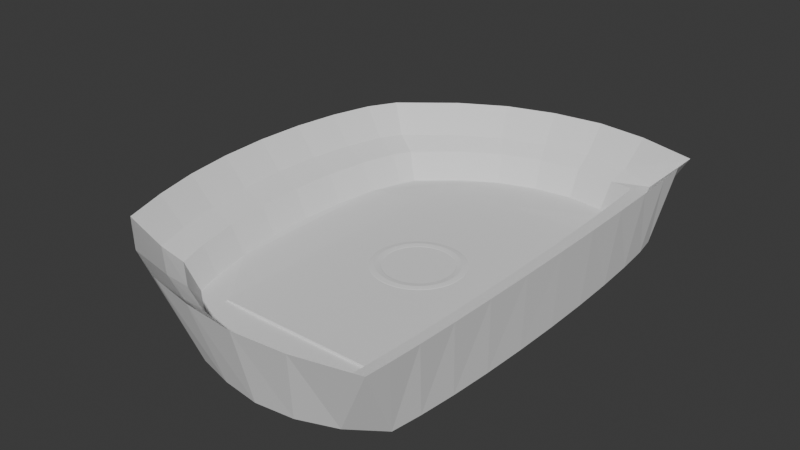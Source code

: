# Source: bombonera.blend  (saved by Blender 4.4.32; exported with 4.5.12 LTS)
import bpy
from mathutils import Matrix  # noqa: F401  (used for matrix-valued properties, if any)

bpy.ops.wm.read_factory_settings(use_empty=True)
scene = bpy.context.scene
scene.name = 'Scene'

# ---- collections
col_collection = bpy.data.collections.new('Collection'); scene.collection.children.link(col_collection)

# ---- world
world_world = bpy.data.worlds.new('World'); scene.world = world_world
world_world.use_nodes = True; world_world.node_tree.nodes.clear()
_N = world_world.node_tree.nodes; _L = world_world.node_tree.links
n0 = _N.new('ShaderNodeOutputWorld'); n0.name = 'World Output'; n0.location = (300, 300)
n1 = _N.new('ShaderNodeBackground'); n1.name = 'Background'; n1.location = (10, 300)
n1.inputs[0].default_value = (0.05088, 0.05088, 0.05088, 1.0)
_L.new(n1.outputs[0], n0.inputs[0])
n0.is_active_output = True
world_world.color = (0.05088, 0.05088, 0.05088)
world_world.sun_shadow_jitter_overblur = 0.0

# ---- meshes
me_cilindro = bpy.data.meshes.new('Cilindro')
me_cilindro.from_pydata([(0.0, 6.091, -1.0), (-0.0643, 5.504, -0.8501), (0.9395, 5.948, -1.0), (0.9232, 5.38, -0.8481), (1.843, 5.525, -1.0), (1.413, 5.192, -0.8426), (2.62, 4.837, -1.0), (1.429, 5.11, -0.8416), (2.725, 4.24, -1.0), (1.558, 4.4, -0.8416), (2.812, 3.331, -1.0), (1.664, 3.484, -0.8415), (2.876, 2.295, -1.0), (1.745, 2.408, -0.8415), (2.915, 1.17, -1.0), (1.795, 1.23, -0.8415), (2.928, -8.036e-08, -1.0), (1.812, -8.196e-08, -0.8415), (2.915, -1.17, -1.0), (1.795, -1.23, -0.8415), (2.876, -2.295, -1.0), (1.745, -2.408, -0.8415), (2.812, -3.331, -1.0), (1.664, -3.484, -0.8415), (2.725, -4.24, -1.0), (1.558, -4.324, -0.8416), (2.62, -4.986, -1.0), (1.432, -5.21, -0.8417), (1.843, -5.54, -1.0), (1.456, -5.038, -0.843), (0.9395, -5.881, -1.0), (0.9696, -5.189, -0.8485), (9.89e-09, -5.996, -1.0), (-0.0643, -5.293, -0.8501), (-0.9395, -5.881, -1.0), (-1.142, -5.184, -0.8514), (-1.843, -5.648, -1.0), (-2.174, -4.958, -0.8526), (-2.675, -5.21, -1.0), (-3.068, -4.564, -0.8542), (-4.354, -4.356, -0.902), (-3.885, -3.963, -0.8621), (-4.573, -3.331, -0.9328), (-4.053, -3.323, -0.8092), (-4.735, -2.295, -0.9557), (-4.249, -2.294, -0.7694), (-4.835, -1.17, -0.9698), (-4.371, -1.174, -0.7449), (-4.869, -8.036e-08, -0.9746), (-4.412, -7.823e-08, -0.7366), (-4.835, 1.17, -0.9698), (-4.371, 1.174, -0.7449), (-4.735, 2.295, -0.9557), (-4.249, 2.294, -0.7694), (-4.573, 3.331, -0.9328), (-4.063, 3.272, -0.8091), (-4.354, 3.997, -0.902), (-3.913, 3.701, -0.8619), (-2.675, 4.991, -1.0), (-2.977, 4.506, -0.8549), (-1.843, 5.594, -1.0), (-2.062, 5.056, -0.8535), (-0.9395, 5.948, -1.0), (-1.079, 5.377, -0.8518), (1.34, 6.55, 0.896), (-1.192e-07, 6.705, 0.896), (2.882, 6.092, 0.896), (2.926, 5.348, 0.896), (2.967, 4.59, 0.896), (3.002, 3.607, 0.896), (3.027, 2.484, 0.896), (3.043, 1.266, 0.896), (3.048, -8.172e-08, 0.896), (3.043, -1.266, 0.896), (3.027, -2.484, 0.896), (3.002, -3.607, 0.896), (2.967, -4.59, 0.896), (2.926, -5.398, 0.896), (2.882, -5.998, 0.896), (1.34, -6.367, 0.896), (-1.192e-07, -6.492, 0.896), (-1.34, -6.367, 0.896), (-2.629, -6.106, 0.896), (-3.816, -5.622, 0.896), (-5.163, -4.707, 0.8915), (-5.475, -3.607, 0.9453), (-5.707, -2.484, 0.9852), (-5.849, -1.266, 1.01), (-5.897, -8.183e-08, 1.018), (-5.849, 1.266, 1.01), (-5.707, 2.484, 0.9852), (-5.475, 3.607, 0.9453), (-5.163, 4.431, 0.8915), (-3.816, 5.501, 0.896), (-2.629, 6.161, 0.896), (-1.34, 6.55, 0.896), (1.207, 5.978, 0.1776), (-1.17e-07, 6.117, 0.1767), (2.104, 5.652, 0.05699), (2.229, 5.232, 0.05708), (2.436, 4.497, 0.05709), (2.606, 3.547, 0.05709), (2.734, 2.447, 0.05709), (2.813, 1.249, 0.05709), (2.839, -8.196e-08, 0.0571), (2.813, -1.249, 0.05709), (2.734, -2.447, 0.05709), (2.606, -3.547, 0.05709), (2.436, -4.501, 0.05709), (2.232, -5.271, 0.05708), (2.137, -5.528, 0.05695), (1.232, -5.79, 0.1774), (-1.17e-07, -5.905, 0.1767), (-1.255, -5.788, 0.1761), (-2.459, -5.544, 0.1755), (-3.539, -5.104, 0.1747), (-4.659, -4.343, 0.1686), (-4.907, -3.468, 0.2219), (-5.129, -2.391, 0.2618), (-5.267, -1.221, 0.2864), (-5.313, -8.183e-08, 0.2947), (-5.267, 1.221, 0.2864), (-5.129, 2.391, 0.2618), (-4.912, 3.443, 0.2219), (-4.674, 4.074, 0.1687), (-3.49, 5.014, 0.1744), (-2.4, 5.62, 0.175), (-1.221, 5.976, 0.1758), (-0.05094, 5.803, -0.1323), (1.015, 5.672, -0.1308), (1.731, 5.417, -0.002593), (1.75, 5.169, -0.002448), (1.804, 4.448, -0.002438), (1.848, 3.515, -0.00243), (1.882, 2.427, -0.002426), (1.902, 1.239, -0.002424), (1.909, -8.196e-08, -0.002423), (1.902, -1.239, -0.002424), (1.882, -2.427, -0.002426), (1.848, -3.515, -0.00243), (1.804, -4.379, -0.002438), (1.752, -5.289, -0.002453), (1.744, -5.277, -0.002644), (1.051, -5.483, -0.1311), (-0.05094, -5.592, -0.1323), (-1.186, -5.479, -0.1333), (-2.274, -5.245, -0.1342), (-3.233, -4.828, -0.1354), (-4.172, -4.149, -0.1424), (-4.373, -3.393, -0.08931), (-4.576, -2.341, -0.04944), (-4.702, -1.197, -0.02488), (-4.745, -8.009e-08, -0.01659), (-4.702, 1.197, -0.02488), (-4.576, 2.341, -0.04943), (-4.38, 3.356, -0.08925), (-4.193, 3.883, -0.1422), (-3.164, 4.754, -0.1359), (-2.189, 5.331, -0.1348), (-1.138, 5.67, -0.1336)], [], [(0, 65, 64, 2), (2, 64, 66, 4), (4, 66, 67, 6), (6, 68, 8), (8, 69, 10), (10, 70, 12), (12, 71, 14), (14, 72, 16), (72, 18, 16), (73, 20, 18), (74, 22, 20), (75, 24, 22), (76, 26, 24), (26, 77, 78, 28), (28, 78, 79, 30), (30, 79, 80, 32), (32, 80, 81, 34), (34, 81, 82, 36), (36, 82, 83, 38), (38, 83, 84, 40), (40, 84, 85, 42), (42, 85, 86, 44), (44, 86, 87, 46), (46, 87, 88, 48), (48, 88, 89, 50), (50, 89, 90, 52), (52, 90, 91, 54), (54, 91, 92, 56), (56, 92, 93, 58), (58, 93, 94, 60), (3, 1, 63, 61, 59, 57, 55, 53, 51, 49, 47, 45, 43, 41, 39, 37, 35, 33, 31, 29, 27, 25, 23, 21, 19, 17, 15, 13, 11, 9, 7, 5), (60, 94, 95, 62), (62, 95, 65, 0), (0, 2, 4, 6, 8, 10, 12, 14, 16, 18, 20, 22, 24, 26, 28, 30, 32, 34, 36, 38, 40, 42, 44, 46, 48, 50, 52, 54, 56, 58, 60, 62), (6, 67, 68), (8, 68, 69), (10, 69, 70), (12, 70, 71), (14, 71, 72), (72, 73, 18), (73, 74, 20), (74, 75, 22), (75, 76, 24), (76, 77, 26), (97, 96, 64, 65), (96, 98, 66, 64), (98, 99, 67, 66), (99, 100, 68, 67), (100, 101, 69, 68), (101, 102, 70, 69), (102, 103, 71, 70), (103, 104, 72, 71), (104, 105, 73, 72), (105, 106, 74, 73), (106, 107, 75, 74), (107, 108, 76, 75), (108, 109, 77, 76), (109, 110, 78, 77), (110, 111, 79, 78), (111, 112, 80, 79), (112, 113, 81, 80), (113, 114, 82, 81), (114, 115, 83, 82), (115, 116, 84, 83), (116, 117, 85, 84), (117, 118, 86, 85), (118, 119, 87, 86), (119, 120, 88, 87), (120, 121, 89, 88), (121, 122, 90, 89), (122, 123, 91, 90), (123, 124, 92, 91), (124, 125, 93, 92), (125, 126, 94, 93), (126, 127, 95, 94), (127, 97, 65, 95), (128, 129, 96, 97), (129, 130, 98, 96), (130, 131, 99, 98), (131, 132, 100, 99), (132, 133, 101, 100), (133, 134, 102, 101), (134, 135, 103, 102), (135, 136, 104, 103), (136, 137, 105, 104), (137, 138, 106, 105), (138, 139, 107, 106), (139, 140, 108, 107), (140, 141, 109, 108), (141, 142, 110, 109), (142, 143, 111, 110), (143, 144, 112, 111), (144, 145, 113, 112), (145, 146, 114, 113), (146, 147, 115, 114), (147, 148, 116, 115), (148, 149, 117, 116), (149, 150, 118, 117), (150, 151, 119, 118), (151, 152, 120, 119), (152, 153, 121, 120), (153, 154, 122, 121), (154, 155, 123, 122), (155, 156, 124, 123), (156, 157, 125, 124), (157, 158, 126, 125), (158, 159, 127, 126), (159, 128, 97, 127), (63, 1, 128, 159), (61, 63, 159, 158), (59, 61, 158, 157), (57, 59, 157, 156), (55, 57, 156, 155), (53, 55, 155, 154), (51, 53, 154, 153), (49, 51, 153, 152), (47, 49, 152, 151), (45, 47, 151, 150), (43, 45, 150, 149), (41, 43, 149, 148), (39, 41, 148, 147), (37, 39, 147, 146), (35, 37, 146, 145), (33, 35, 145, 144), (31, 33, 144, 143), (29, 31, 143, 142), (27, 29, 142, 141), (25, 27, 141, 140), (23, 25, 140, 139), (21, 23, 139, 138), (19, 21, 138, 137), (17, 19, 137, 136), (15, 17, 136, 135), (13, 15, 135, 134), (11, 13, 134, 133), (9, 11, 133, 132), (7, 9, 132, 131), (5, 7, 131, 130), (3, 5, 130, 129), (1, 3, 129, 128)])
_uv = me_cilindro.uv_layers.new(name='MapaUV')
_uv.uv.foreach_set('vector', [1.0, 0.5, 1.0, 1.0, 0.9688, 1.0, 0.9688, 0.5, 0.9688, 0.5, 0.9688, 1.0, 0.9375, 1.0, 0.9375, 0.5, 0.9375, 0.5, 0.9375, 1.0, 0.9062, 1.0, 0.9062, 0.5, 0.9062, 0.5, 0.875, 1.0, 0.875, 0.5, 0.875, 0.5, 0.8438, 1.0, 0.8438, 0.5, 0.8438, 0.5, 0.8125, 1.0, 0.8125, 0.5, 0.8125, 0.5, 0.7812, 1.0, 0.7812, 0.5, 0.7812, 0.5, 0.75, 1.0, 0.75, 0.5, 0.75, 1.0, 0.7188, 0.5, 0.75, 0.5, 0.7188, 1.0, 0.6875, 0.5, 0.7188, 0.5, 0.6875, 1.0, 0.6562, 0.5, 0.6875, 0.5, 0.6562, 1.0, 0.625, 0.5, 0.6562, 0.5, 0.625, 1.0, 0.5938, 0.5, 0.625, 0.5, 0.5938, 0.5, 0.5938, 1.0, 0.5625, 1.0, 0.5625, 0.5, 0.5625, 0.5, 0.5625, 1.0, 0.5312, 1.0, 0.5312, 0.5, 0.5312, 0.5, 0.5312, 1.0, 0.5, 1.0, 0.5, 0.5, 0.5, 0.5, 0.5, 1.0, 0.4688, 1.0, 0.4688, 0.5, 0.4688, 0.5, 0.4688, 1.0, 0.4375, 1.0, 0.4375, 0.5, 0.4375, 0.5, 0.4375, 1.0, 0.4062, 1.0, 0.4062, 0.5, 0.4062, 0.5, 0.4062, 1.0, 0.375, 1.0, 0.375, 0.5, 0.375, 0.5, 0.375, 1.0, 0.3438, 1.0, 0.3438, 0.5, 0.3438, 0.5, 0.3438, 1.0, 0.3125, 1.0, 0.3125, 0.5, 0.3125, 0.5, 0.3125, 1.0, 0.2812, 1.0, 0.2812, 0.5, 0.2812, 0.5, 0.2812, 1.0, 0.25, 1.0, 0.25, 0.5, 0.25, 0.5, 0.25, 1.0, 0.2188, 1.0, 0.2188, 0.5, 0.2188, 0.5, 0.2188, 1.0, 0.1875, 1.0, 0.1875, 0.5, 0.1875, 0.5, 0.1875, 1.0, 0.1562, 1.0, 0.1562, 0.5, 0.1562, 0.5, 0.1562, 1.0, 0.125, 1.0, 0.125, 0.5, 0.125, 0.5, 0.125, 1.0, 0.09375, 1.0, 0.09375, 0.5, 0.09375, 0.5, 0.09375, 1.0, 0.0625, 1.0, 0.0625, 0.5, 0.3019, 0.4449, 0.2597, 0.4483, 0.2194, 0.4438, 0.1811, 0.4328, 0.1461, 0.4145, 0.1086, 0.3877, 0.09953, 0.3716, 0.08404, 0.3349, 0.07301, 0.2934, 0.06916, 0.25, 0.07295, 0.2068, 0.08381, 0.1658, 0.0997, 0.1289, 0.1105, 0.1065, 0.1425, 0.08542, 0.1768, 0.06964, 0.2175, 0.05942, 0.2608, 0.05461, 0.3058, 0.05826, 0.3316, 0.0638, 0.328, 0.06009, 0.3525, 0.08712, 0.378, 0.1212, 0.3985, 0.161, 0.4115, 0.2045, 0.4159, 0.2498, 0.4116, 0.2951, 0.3988, 0.3385, 0.3785, 0.3779, 0.3536, 0.4113, 0.3297, 0.4364, 0.3271, 0.4392, 0.0625, 0.5, 0.0625, 1.0, 0.03125, 1.0, 0.03125, 0.5, 0.03125, 0.5, 0.03125, 1.0, 0.0, 1.0, 0.0, 0.5, 0.75, 0.49, 0.7968, 0.4854, 0.8418, 0.4717, 0.8833, 0.4496, 0.9197, 0.4197, 0.9496, 0.3833, 0.9717, 0.3418, 0.9854, 0.2968, 0.99, 0.25, 0.9854, 0.2032, 0.9717, 0.1582, 0.9496, 0.1167, 0.9197, 0.08029, 0.8833, 0.05045, 0.8418, 0.02827, 0.7968, 0.01461, 0.75, 0.01, 0.7032, 0.01461, 0.6582, 0.02827, 0.6167, 0.05045, 0.5803, 0.08029, 0.5504, 0.1167, 0.5283, 0.1582, 0.5146, 0.2032, 0.51, 0.25, 0.5146, 0.2968, 0.5283, 0.3418, 0.5504, 0.3833, 0.5803, 0.4197, 0.6167, 0.4496, 0.6582, 0.4717, 0.7032, 0.4854, 0.9062, 0.5, 0.9062, 1.0, 0.875, 1.0, 0.875, 0.5, 0.875, 1.0, 0.8438, 1.0, 0.8438, 0.5, 0.8438, 1.0, 0.8125, 1.0, 0.8125, 0.5, 0.8125, 1.0, 0.7812, 1.0, 0.7812, 0.5, 0.7812, 1.0, 0.75, 1.0, 0.75, 1.0, 0.7188, 1.0, 0.7188, 0.5, 0.7188, 1.0, 0.6875, 1.0, 0.6875, 0.5, 0.6875, 1.0, 0.6562, 1.0, 0.6562, 0.5, 0.6562, 1.0, 0.625, 1.0, 0.625, 0.5, 0.625, 1.0, 0.5938, 1.0, 0.5938, 0.5, 0.2545, 0.4697, 0.2986, 0.4657, 0.2968, 0.4854, 0.25, 0.49, 0.2986, 0.4657, 0.338, 0.4563, 0.3418, 0.4717, 0.2968, 0.4854, 0.338, 0.4563, 0.3554, 0.4422, 0.3833, 0.4496, 0.3418, 0.4717, 0.3554, 0.4422, 0.3856, 0.4157, 0.4197, 0.4197, 0.3833, 0.4496, 0.3856, 0.4157, 0.4139, 0.3807, 0.4496, 0.3833, 0.4197, 0.4197, 0.4139, 0.3807, 0.4354, 0.3402, 0.4717, 0.3418, 0.4496, 0.3833, 0.4354, 0.3402, 0.4488, 0.296, 0.4854, 0.2968, 0.4717, 0.3418, 0.4488, 0.296, 0.4533, 0.2499, 0.49, 0.25, 0.4854, 0.2968, 0.4533, 0.2499, 0.4487, 0.2038, 0.4854, 0.2032, 0.49, 0.25, 0.4487, 0.2038, 0.4352, 0.1595, 0.4717, 0.1582, 0.4854, 0.2032, 0.4352, 0.1595, 0.4136, 0.1189, 0.4496, 0.1167, 0.4717, 0.1582, 0.4136, 0.1189, 0.3851, 0.08363, 0.4197, 0.08029, 0.4496, 0.1167, 0.3851, 0.08363, 0.3533, 0.05516, 0.3833, 0.05045, 0.4197, 0.08029, 0.3533, 0.05516, 0.3412, 0.04565, 0.3418, 0.02827, 0.3833, 0.05045, 0.3412, 0.04565, 0.3006, 0.03597, 0.2968, 0.01461, 0.3418, 0.02827, 0.3006, 0.03597, 0.255, 0.03181, 0.25, 0.01, 0.2968, 0.01461, 0.255, 0.03181, 0.2101, 0.03676, 0.2032, 0.01461, 0.25, 0.01, 0.2101, 0.03676, 0.1672, 0.04856, 0.1582, 0.02827, 0.2032, 0.01461, 0.1672, 0.04856, 0.1299, 0.06717, 0.1167, 0.05045, 0.1582, 0.02827, 0.1299, 0.06717, 0.09336, 0.0931, 0.08029, 0.08029, 0.1167, 0.05045, 0.09336, 0.0931, 0.07508, 0.123, 0.05045, 0.1167, 0.08029, 0.08029, 0.07508, 0.123, 0.05579, 0.1619, 0.02827, 0.1582, 0.05045, 0.1167, 0.05579, 0.1619, 0.04338, 0.205, 0.01461, 0.2032, 0.02827, 0.1582, 0.04338, 0.205, 0.03914, 0.25, 0.01, 0.25, 0.01461, 0.2032, 0.03914, 0.25, 0.04342, 0.2951, 0.01461, 0.2968, 0.01, 0.25, 0.04342, 0.2951, 0.05592, 0.3384, 0.02827, 0.3418, 0.01461, 0.2968, 0.05592, 0.3384, 0.07535, 0.3782, 0.05045, 0.3833, 0.02827, 0.3418, 0.07535, 0.3782, 0.09207, 0.4031, 0.08029, 0.4197, 0.05045, 0.3833, 0.09207, 0.4031, 0.1316, 0.4327, 0.1167, 0.4496, 0.08029, 0.4197, 0.1316, 0.4327, 0.1692, 0.4527, 0.1582, 0.4717, 0.1167, 0.4496, 0.1692, 0.4527, 0.211, 0.465, 0.2032, 0.4854, 0.1582, 0.4717, 0.211, 0.465, 0.2545, 0.4697, 0.25, 0.49, 0.2032, 0.4854, 0.2572, 0.4587, 0.3003, 0.455, 0.2986, 0.4657, 0.2545, 0.4697, 0.3003, 0.455, 0.3324, 0.4476, 0.338, 0.4563, 0.2986, 0.4657, 0.3324, 0.4476, 0.3423, 0.4393, 0.3554, 0.4422, 0.338, 0.4563, 0.3423, 0.4393, 0.3693, 0.4134, 0.3856, 0.4157, 0.3554, 0.4422, 0.3693, 0.4134, 0.3958, 0.3793, 0.4139, 0.3807, 0.3856, 0.4157, 0.3958, 0.3793, 0.4167, 0.3393, 0.4354, 0.3402, 0.4139, 0.3807, 0.4167, 0.3393, 0.4298, 0.2955, 0.4488, 0.296, 0.4354, 0.3402, 0.4298, 0.2955, 0.4342, 0.2499, 0.4533, 0.2499, 0.4488, 0.296, 0.4342, 0.2499, 0.4297, 0.2041, 0.4487, 0.2038, 0.4533, 0.2499, 0.4297, 0.2041, 0.4165, 0.1603, 0.4352, 0.1595, 0.4487, 0.2038, 0.4165, 0.1603, 0.3954, 0.1201, 0.4136, 0.1189, 0.4352, 0.1595, 0.3954, 0.1201, 0.3684, 0.08542, 0.3851, 0.08363, 0.4136, 0.1189, 0.3684, 0.08542, 0.3404, 0.05768, 0.3533, 0.05516, 0.3851, 0.08363, 0.3404, 0.05768, 0.3363, 0.05493, 0.3412, 0.04565, 0.3533, 0.05516, 0.3363, 0.05493, 0.3033, 0.04737, 0.3006, 0.03597, 0.3412, 0.04565, 0.3033, 0.04737, 0.258, 0.04347, 0.255, 0.03181, 0.3006, 0.03597, 0.258, 0.04347, 0.2139, 0.04834, 0.2101, 0.03676, 0.255, 0.03181, 0.2139, 0.04834, 0.1721, 0.05934, 0.1672, 0.04856, 0.2101, 0.03676, 0.1721, 0.05934, 0.1364, 0.0765, 0.1299, 0.06717, 0.1672, 0.04856, 0.1364, 0.0765, 0.1021, 0.09996, 0.09336, 0.0931, 0.1299, 0.06717, 0.1021, 0.09996, 0.08767, 0.126, 0.07508, 0.123, 0.09336, 0.0931, 0.08767, 0.126, 0.07012, 0.1639, 0.05579, 0.1619, 0.07508, 0.123, 0.07012, 0.1639, 0.0585, 0.2059, 0.04338, 0.205, 0.05579, 0.1619, 0.0585, 0.2059, 0.05449, 0.25, 0.03914, 0.25, 0.04338, 0.205, 0.05449, 0.25, 0.05855, 0.2942, 0.04342, 0.2951, 0.03914, 0.25, 0.05855, 0.2942, 0.0703, 0.3366, 0.05592, 0.3384, 0.04342, 0.2951, 0.0703, 0.3366, 0.08772, 0.3749, 0.07535, 0.3782, 0.05592, 0.3384, 0.08772, 0.3749, 0.1005, 0.3952, 0.09207, 0.4031, 0.07535, 0.3782, 0.1005, 0.3952, 0.139, 0.4234, 0.1316, 0.4327, 0.09207, 0.4031, 0.139, 0.4234, 0.1753, 0.4425, 0.1692, 0.4527, 0.1316, 0.4327, 0.1753, 0.4425, 0.2153, 0.4541, 0.211, 0.465, 0.1692, 0.4527, 0.2153, 0.4541, 0.2572, 0.4587, 0.2545, 0.4697, 0.211, 0.465, 0.2194, 0.4438, 0.2597, 0.4483, 0.2572, 0.4587, 0.2153, 0.4541, 0.1811, 0.4328, 0.2194, 0.4438, 0.2153, 0.4541, 0.1753, 0.4425, 0.1461, 0.4145, 0.1811, 0.4328, 0.1753, 0.4425, 0.139, 0.4234, 0.1086, 0.3877, 0.1461, 0.4145, 0.139, 0.4234, 0.1005, 0.3952, 0.09953, 0.3716, 0.1086, 0.3877, 0.1005, 0.3952, 0.08772, 0.3749, 0.08404, 0.3349, 0.09953, 0.3716, 0.08772, 0.3749, 0.0703, 0.3366, 0.07301, 0.2934, 0.08404, 0.3349, 0.0703, 0.3366, 0.05855, 0.2942, 0.06916, 0.25, 0.07301, 0.2934, 0.05855, 0.2942, 0.05449, 0.25, 0.07295, 0.2068, 0.06916, 0.25, 0.05449, 0.25, 0.0585, 0.2059, 0.08381, 0.1658, 0.07295, 0.2068, 0.0585, 0.2059, 0.07012, 0.1639, 0.0997, 0.1289, 0.08381, 0.1658, 0.07012, 0.1639, 0.08767, 0.126, 0.1105, 0.1065, 0.0997, 0.1289, 0.08767, 0.126, 0.1021, 0.09996, 0.1425, 0.08542, 0.1105, 0.1065, 0.1021, 0.09996, 0.1364, 0.0765, 0.1768, 0.06964, 0.1425, 0.08542, 0.1364, 0.0765, 0.1721, 0.05934, 0.2175, 0.05942, 0.1768, 0.06964, 0.1721, 0.05934, 0.2139, 0.04834, 0.2608, 0.05461, 0.2175, 0.05942, 0.2139, 0.04834, 0.258, 0.04347, 0.3058, 0.05826, 0.2608, 0.05461, 0.258, 0.04347, 0.3033, 0.04737, 0.3316, 0.0638, 0.3058, 0.05826, 0.3033, 0.04737, 0.3363, 0.05493, 0.328, 0.06009, 0.3316, 0.0638, 0.3363, 0.05493, 0.3404, 0.05768, 0.3525, 0.08712, 0.328, 0.06009, 0.3404, 0.05768, 0.3684, 0.08542, 0.378, 0.1212, 0.3525, 0.08712, 0.3684, 0.08542, 0.3954, 0.1201, 0.3985, 0.161, 0.378, 0.1212, 0.3954, 0.1201, 0.4165, 0.1603, 0.4115, 0.2045, 0.3985, 0.161, 0.4165, 0.1603, 0.4297, 0.2041, 0.4159, 0.2498, 0.4115, 0.2045, 0.4297, 0.2041, 0.4342, 0.2499, 0.4116, 0.2951, 0.4159, 0.2498, 0.4342, 0.2499, 0.4298, 0.2955, 0.3988, 0.3385, 0.4116, 0.2951, 0.4298, 0.2955, 0.4167, 0.3393, 0.3785, 0.3779, 0.3988, 0.3385, 0.4167, 0.3393, 0.3958, 0.3793, 0.3536, 0.4113, 0.3785, 0.3779, 0.3958, 0.3793, 0.3693, 0.4134, 0.3297, 0.4364, 0.3536, 0.4113, 0.3693, 0.4134, 0.3423, 0.4393, 0.3271, 0.4392, 0.3297, 0.4364, 0.3423, 0.4393, 0.3324, 0.4476, 0.3019, 0.4449, 0.3271, 0.4392, 0.3324, 0.4476, 0.3003, 0.455, 0.2597, 0.4483, 0.3019, 0.4449, 0.3003, 0.455, 0.2572, 0.4587])
me_cilindro.update()
me_cubo = bpy.data.meshes.new('Cubo')
me_cubo.from_pydata([(-3.051, -1.497, -0.9503), (-3.051, -1.497, -0.7824), (-3.051, 1.497, -0.9503), (-3.051, 1.497, -0.7824), (1.292, -1.497, -0.9503), (1.292, -1.497, -0.7824), (1.292, 1.497, -0.9503), (1.292, 1.497, -0.7824)], [], [(0, 1, 3, 2), (2, 3, 7, 6), (6, 7, 5, 4), (4, 5, 1, 0), (2, 6, 4, 0), (7, 3, 1, 5)])
_uv = me_cubo.uv_layers.new(name='MapaUV')
_uv.uv.foreach_set('vector', [0.375, 0.0, 0.625, 0.0, 0.625, 0.25, 0.375, 0.25, 0.375, 0.25, 0.625, 0.25, 0.625, 0.5, 0.375, 0.5, 0.375, 0.5, 0.625, 0.5, 0.625, 0.75, 0.375, 0.75, 0.375, 0.75, 0.625, 0.75, 0.625, 1.0, 0.375, 1.0, 0.125, 0.5, 0.375, 0.5, 0.375, 0.75, 0.125, 0.75, 0.625, 0.5, 0.875, 0.5, 0.875, 0.75, 0.625, 0.75])
me_cubo.update()
me_toroide = bpy.data.meshes.new('Toroide')
me_toroide.from_pydata([(0.7025, 0.0, 0.0), (0.669, 0.0, 0.125), (0.5775, 0.0, 0.2165), (0.4525, 0.0, 0.25), (0.3275, 0.0, 0.2165), (0.236, 0.0, 0.125), (0.2025, 0.0, 3.062e-17), (0.236, 0.0, -0.125), (0.3275, 0.0, -0.2165), (0.4525, 0.0, -0.25), (0.5775, 0.0, -0.2165), (0.669, 0.0, -0.125), (0.6918, 0.1632, 0.0), (0.6586, 0.1588, 0.125), (0.5679, 0.1468, 0.2165), (0.444, 0.1305, 0.25), (0.32, 0.1142, 0.2165), (0.2293, 0.1023, 0.125), (0.1961, 0.09789, 3.062e-17), (0.2293, 0.1023, -0.125), (0.32, 0.1142, -0.2165), (0.444, 0.1305, -0.25), (0.5679, 0.1468, -0.2165), (0.6586, 0.1588, -0.125), (0.6599, 0.3235, 0.0), (0.6276, 0.3149, 0.125), (0.5392, 0.2912, 0.2165), (0.4185, 0.2588, 0.25), (0.2977, 0.2265, 0.2165), (0.2093, 0.2028, 0.125), (0.177, 0.1941, 3.062e-17), (0.2093, 0.2028, -0.125), (0.2977, 0.2265, -0.2165), (0.4185, 0.2588, -0.25), (0.5392, 0.2912, -0.2165), (0.6276, 0.3149, -0.125), (0.6074, 0.4784, 0.0), (0.5764, 0.4655, 0.125), (0.4919, 0.4305, 0.2165), (0.3764, 0.3827, 0.25), (0.2609, 0.3348, 0.2165), (0.1764, 0.2998, 0.125), (0.1454, 0.287, 3.062e-17), (0.1764, 0.2998, -0.125), (0.2609, 0.3348, -0.2165), (0.3764, 0.3827, -0.25), (0.4919, 0.4305, -0.2165), (0.5764, 0.4655, -0.125), (0.5351, 0.625, 0.0), (0.5061, 0.6083, 0.125), (0.4268, 0.5625, 0.2165), (0.3186, 0.5, 0.25), (0.2103, 0.4375, 0.2165), (0.1311, 0.3917, 0.125), (0.102, 0.375, 3.062e-17), (0.1311, 0.3917, -0.125), (0.2103, 0.4375, -0.2165), (0.3186, 0.5, -0.25), (0.4268, 0.5625, -0.2165), (0.5061, 0.6083, -0.125), (0.4442, 0.761, 0.0), (0.4176, 0.7406, 0.125), (0.3451, 0.6849, 0.2165), (0.2459, 0.6088, 0.25), (0.1467, 0.5327, 0.2165), (0.07412, 0.477, 0.125), (0.04754, 0.4566, 3.062e-17), (0.07412, 0.477, -0.125), (0.1467, 0.5327, -0.2165), (0.2459, 0.6088, -0.25), (0.3451, 0.6849, -0.2165), (0.4176, 0.7406, -0.125), (0.3364, 0.8839, 0.0), (0.3127, 0.8602, 0.125), (0.248, 0.7955, 0.2165), (0.1596, 0.7071, 0.25), (0.07125, 0.6187, 0.2165), (0.006541, 0.554, 0.125), (-0.01714, 0.5303, 3.062e-17), (0.006541, 0.554, -0.125), (0.07125, 0.6187, -0.2165), (0.1596, 0.7071, -0.25), (0.248, 0.7955, -0.2165), (0.3127, 0.8602, -0.125), (0.2135, 0.9917, 0.0), (0.1931, 0.9651, 0.125), (0.1374, 0.8925, 0.2165), (0.06129, 0.7934, 0.25), (-0.01481, 0.6942, 0.2165), (-0.07051, 0.6216, 0.125), (-0.0909, 0.595, 3.062e-17), (-0.07051, 0.6216, -0.125), (-0.01481, 0.6942, -0.2165), (0.06129, 0.7934, -0.25), (0.1374, 0.8925, -0.2165), (0.1931, 0.9651, -0.125), (0.07753, 1.083, 0.0), (0.06078, 1.054, 0.125), (0.01503, 0.9743, 0.2165), (-0.04747, 0.866, 0.25), (-0.11, 0.7578, 0.2165), (-0.1557, 0.6785, 0.125), (-0.1725, 0.6495, 3.062e-17), (-0.1557, 0.6785, -0.125), (-0.11, 0.7578, -0.2165), (-0.04747, 0.866, -0.25), (0.01503, 0.9743, -0.2165), (0.06078, 1.054, -0.125), (-0.06912, 1.155, 0.0), (-0.08194, 1.124, 0.125), (-0.117, 1.039, 0.2165), (-0.1648, 0.9239, 0.25), (-0.2126, 0.8084, 0.2165), (-0.2476, 0.7239, 0.125), (-0.2605, 0.6929, 3.062e-17), (-0.2476, 0.7239, -0.125), (-0.2126, 0.8084, -0.2165), (-0.1648, 0.9239, -0.25), (-0.117, 1.039, -0.2165), (-0.08194, 1.124, -0.125), (-0.2239, 1.207, 0.0), (-0.2326, 1.175, 0.125), (-0.2563, 1.087, 0.2165), (-0.2887, 0.9659, 0.25), (-0.321, 0.8452, 0.2165), (-0.3447, 0.7568, 0.125), (-0.3534, 0.7244, 3.062e-17), (-0.3447, 0.7568, -0.125), (-0.321, 0.8452, -0.2165), (-0.2887, 0.9659, -0.25), (-0.2563, 1.087, -0.2165), (-0.2326, 1.175, -0.125), (-0.3843, 1.239, 0.0), (-0.3887, 1.206, 0.125), (-0.4006, 1.115, 0.2165), (-0.4169, 0.9914, 0.25), (-0.4333, 0.8675, 0.2165), (-0.4452, 0.7768, 0.125), (-0.4496, 0.7436, 3.062e-17), (-0.4452, 0.7768, -0.125), (-0.4333, 0.8675, -0.2165), (-0.4169, 0.9914, -0.25), (-0.4006, 1.115, -0.2165), (-0.3887, 1.206, -0.125), (-0.5475, 1.25, 0.0), (-0.5475, 1.217, 0.125), (-0.5475, 1.125, 0.2165), (-0.5475, 1.0, 0.25), (-0.5475, 0.875, 0.2165), (-0.5475, 0.7835, 0.125), (-0.5475, 0.75, 3.062e-17), (-0.5475, 0.7835, -0.125), (-0.5475, 0.875, -0.2165), (-0.5475, 1.0, -0.25), (-0.5475, 1.125, -0.2165), (-0.5475, 1.217, -0.125), (-0.7106, 1.239, 0.0), (-0.7063, 1.206, 0.125), (-0.6943, 1.115, 0.2165), (-0.678, 0.9914, 0.25), (-0.6617, 0.8675, 0.2165), (-0.6497, 0.7768, 0.125), (-0.6454, 0.7436, 3.062e-17), (-0.6497, 0.7768, -0.125), (-0.6617, 0.8675, -0.2165), (-0.678, 0.9914, -0.25), (-0.6943, 1.115, -0.2165), (-0.7063, 1.206, -0.125), (-0.871, 1.207, 0.0), (-0.8623, 1.175, 0.125), (-0.8386, 1.087, 0.2165), (-0.8063, 0.9659, 0.25), (-0.7739, 0.8452, 0.2165), (-0.7503, 0.7568, 0.125), (-0.7416, 0.7244, 3.062e-17), (-0.7503, 0.7568, -0.125), (-0.7739, 0.8452, -0.2165), (-0.8063, 0.9659, -0.25), (-0.8386, 1.087, -0.2165), (-0.8623, 1.175, -0.125), (-1.026, 1.155, 0.0), (-1.013, 1.124, 0.125), (-0.978, 1.039, 0.2165), (-0.9302, 0.9239, 0.25), (-0.8823, 0.8084, 0.2165), (-0.8473, 0.7239, 0.125), (-0.8345, 0.6929, 3.062e-17), (-0.8473, 0.7239, -0.125), (-0.8823, 0.8084, -0.2165), (-0.9302, 0.9239, -0.25), (-0.978, 1.039, -0.2165), (-1.013, 1.124, -0.125), (-1.172, 1.083, 0.0), (-1.156, 1.054, 0.125), (-1.11, 0.9743, 0.2165), (-1.047, 0.866, 0.25), (-0.985, 0.7578, 0.2165), (-0.9392, 0.6785, 0.125), (-0.9225, 0.6495, 3.062e-17), (-0.9392, 0.6785, -0.125), (-0.985, 0.7578, -0.2165), (-1.047, 0.866, -0.25), (-1.11, 0.9743, -0.2165), (-1.156, 1.054, -0.125), (-1.308, 0.9917, 0.0), (-1.288, 0.9651, 0.125), (-1.232, 0.8925, 0.2165), (-1.156, 0.7934, 0.25), (-1.08, 0.6942, 0.2165), (-1.024, 0.6216, 0.125), (-1.004, 0.595, 3.062e-17), (-1.024, 0.6216, -0.125), (-1.08, 0.6942, -0.2165), (-1.156, 0.7934, -0.25), (-1.232, 0.8925, -0.2165), (-1.288, 0.9651, -0.125), (-1.431, 0.8839, 0.0), (-1.408, 0.8602, 0.125), (-1.343, 0.7955, 0.2165), (-1.255, 0.7071, 0.25), (-1.166, 0.6187, 0.2165), (-1.101, 0.554, 0.125), (-1.078, 0.5303, 3.062e-17), (-1.101, 0.554, -0.125), (-1.166, 0.6187, -0.2165), (-1.255, 0.7071, -0.25), (-1.343, 0.7955, -0.2165), (-1.408, 0.8602, -0.125), (-1.539, 0.761, 0.0), (-1.513, 0.7406, 0.125), (-1.44, 0.6849, 0.2165), (-1.341, 0.6088, 0.25), (-1.242, 0.5327, 0.2165), (-1.169, 0.477, 0.125), (-1.142, 0.4566, 3.062e-17), (-1.169, 0.477, -0.125), (-1.242, 0.5327, -0.2165), (-1.341, 0.6088, -0.25), (-1.44, 0.6849, -0.2165), (-1.513, 0.7406, -0.125), (-1.63, 0.625, 0.0), (-1.601, 0.6083, 0.125), (-1.522, 0.5625, 0.2165), (-1.413, 0.5, 0.25), (-1.305, 0.4375, 0.2165), (-1.226, 0.3917, 0.125), (-1.197, 0.375, 3.062e-17), (-1.226, 0.3917, -0.125), (-1.305, 0.4375, -0.2165), (-1.413, 0.5, -0.25), (-1.522, 0.5625, -0.2165), (-1.601, 0.6083, -0.125), (-1.702, 0.4784, 0.0), (-1.671, 0.4655, 0.125), (-1.587, 0.4305, 0.2165), (-1.471, 0.3827, 0.25), (-1.356, 0.3348, 0.2165), (-1.271, 0.2998, 0.125), (-1.24, 0.287, 3.062e-17), (-1.271, 0.2998, -0.125), (-1.356, 0.3348, -0.2165), (-1.471, 0.3827, -0.25), (-1.587, 0.4305, -0.2165), (-1.671, 0.4655, -0.125), (-1.755, 0.3235, 0.0), (-1.723, 0.3149, 0.125), (-1.634, 0.2912, 0.2165), (-1.513, 0.2588, 0.25), (-1.393, 0.2265, 0.2165), (-1.304, 0.2028, 0.125), (-1.272, 0.1941, 3.062e-17), (-1.304, 0.2028, -0.125), (-1.393, 0.2265, -0.2165), (-1.513, 0.2588, -0.25), (-1.634, 0.2912, -0.2165), (-1.723, 0.3149, -0.125), (-1.787, 0.1632, 0.0), (-1.754, 0.1588, 0.125), (-1.663, 0.1468, 0.2165), (-1.539, 0.1305, 0.25), (-1.415, 0.1142, 0.2165), (-1.324, 0.1023, 0.125), (-1.291, 0.09789, 3.062e-17), (-1.324, 0.1023, -0.125), (-1.415, 0.1142, -0.2165), (-1.539, 0.1305, -0.25), (-1.663, 0.1468, -0.2165), (-1.754, 0.1588, -0.125), (-1.797, 1.093e-07, 0.0), (-1.764, 1.064e-07, 0.125), (-1.672, 9.835e-08, 0.2165), (-1.547, 8.742e-08, 0.25), (-1.422, 7.649e-08, 0.2165), (-1.331, 6.85e-08, 0.125), (-1.297, 6.557e-08, 3.062e-17), (-1.331, 6.85e-08, -0.125), (-1.422, 7.649e-08, -0.2165), (-1.547, 8.742e-08, -0.25), (-1.672, 9.835e-08, -0.2165), (-1.764, 1.064e-07, -0.125), (-1.787, -0.1632, 0.0), (-1.754, -0.1588, 0.125), (-1.663, -0.1468, 0.2165), (-1.539, -0.1305, 0.25), (-1.415, -0.1142, 0.2165), (-1.324, -0.1023, 0.125), (-1.291, -0.09789, 3.062e-17), (-1.324, -0.1023, -0.125), (-1.415, -0.1142, -0.2165), (-1.539, -0.1305, -0.25), (-1.663, -0.1468, -0.2165), (-1.754, -0.1588, -0.125), (-1.755, -0.3235, 0.0), (-1.723, -0.3149, 0.125), (-1.634, -0.2912, 0.2165), (-1.513, -0.2588, 0.25), (-1.393, -0.2265, 0.2165), (-1.304, -0.2028, 0.125), (-1.272, -0.1941, 3.062e-17), (-1.304, -0.2028, -0.125), (-1.393, -0.2265, -0.2165), (-1.513, -0.2588, -0.25), (-1.634, -0.2912, -0.2165), (-1.723, -0.3149, -0.125), (-1.702, -0.4784, 0.0), (-1.671, -0.4655, 0.125), (-1.587, -0.4305, 0.2165), (-1.471, -0.3827, 0.25), (-1.356, -0.3348, 0.2165), (-1.271, -0.2998, 0.125), (-1.24, -0.287, 3.062e-17), (-1.271, -0.2998, -0.125), (-1.356, -0.3348, -0.2165), (-1.471, -0.3827, -0.25), (-1.587, -0.4305, -0.2165), (-1.671, -0.4655, -0.125), (-1.63, -0.625, 0.0), (-1.601, -0.6083, 0.125), (-1.522, -0.5625, 0.2165), (-1.413, -0.5, 0.25), (-1.305, -0.4375, 0.2165), (-1.226, -0.3917, 0.125), (-1.197, -0.375, 3.062e-17), (-1.226, -0.3917, -0.125), (-1.305, -0.4375, -0.2165), (-1.413, -0.5, -0.25), (-1.522, -0.5625, -0.2165), (-1.601, -0.6083, -0.125), (-1.539, -0.761, 0.0), (-1.513, -0.7406, 0.125), (-1.44, -0.6849, 0.2165), (-1.341, -0.6088, 0.25), (-1.242, -0.5327, 0.2165), (-1.169, -0.477, 0.125), (-1.142, -0.4566, 3.062e-17), (-1.169, -0.477, -0.125), (-1.242, -0.5327, -0.2165), (-1.341, -0.6088, -0.25), (-1.44, -0.6849, -0.2165), (-1.513, -0.7406, -0.125), (-1.431, -0.8839, 0.0), (-1.408, -0.8602, 0.125), (-1.343, -0.7955, 0.2165), (-1.255, -0.7071, 0.25), (-1.166, -0.6187, 0.2165), (-1.101, -0.554, 0.125), (-1.078, -0.5303, 3.062e-17), (-1.101, -0.554, -0.125), (-1.166, -0.6187, -0.2165), (-1.255, -0.7071, -0.25), (-1.343, -0.7955, -0.2165), (-1.408, -0.8602, -0.125), (-1.308, -0.9917, 0.0), (-1.288, -0.9651, 0.125), (-1.232, -0.8925, 0.2165), (-1.156, -0.7934, 0.25), (-1.08, -0.6942, 0.2165), (-1.024, -0.6216, 0.125), (-1.004, -0.595, 3.062e-17), (-1.024, -0.6216, -0.125), (-1.08, -0.6942, -0.2165), (-1.156, -0.7934, -0.25), (-1.232, -0.8925, -0.2165), (-1.288, -0.9651, -0.125), (-1.172, -1.083, 0.0), (-1.156, -1.054, 0.125), (-1.11, -0.9743, 0.2165), (-1.047, -0.866, 0.25), (-0.985, -0.7578, 0.2165), (-0.9392, -0.6785, 0.125), (-0.9225, -0.6495, 3.062e-17), (-0.9392, -0.6785, -0.125), (-0.985, -0.7578, -0.2165), (-1.047, -0.866, -0.25), (-1.11, -0.9743, -0.2165), (-1.156, -1.054, -0.125), (-1.026, -1.155, 0.0), (-1.013, -1.124, 0.125), (-0.978, -1.039, 0.2165), (-0.9302, -0.9239, 0.25), (-0.8823, -0.8084, 0.2165), (-0.8473, -0.7239, 0.125), (-0.8345, -0.6929, 3.062e-17), (-0.8473, -0.7239, -0.125), (-0.8823, -0.8084, -0.2165), (-0.9302, -0.9239, -0.25), (-0.978, -1.039, -0.2165), (-1.013, -1.124, -0.125), (-0.871, -1.207, 0.0), (-0.8623, -1.175, 0.125), (-0.8386, -1.087, 0.2165), (-0.8063, -0.9659, 0.25), (-0.7739, -0.8452, 0.2165), (-0.7503, -0.7568, 0.125), (-0.7416, -0.7244, 3.062e-17), (-0.7503, -0.7568, -0.125), (-0.7739, -0.8452, -0.2165), (-0.8063, -0.9659, -0.25), (-0.8386, -1.087, -0.2165), (-0.8623, -1.175, -0.125), (-0.7106, -1.239, 0.0), (-0.7063, -1.206, 0.125), (-0.6943, -1.115, 0.2165), (-0.678, -0.9914, 0.25), (-0.6617, -0.8675, 0.2165), (-0.6497, -0.7768, 0.125), (-0.6454, -0.7436, 3.062e-17), (-0.6497, -0.7768, -0.125), (-0.6617, -0.8675, -0.2165), (-0.678, -0.9914, -0.25), (-0.6943, -1.115, -0.2165), (-0.7063, -1.206, -0.125), (-0.5475, -1.25, 0.0), (-0.5475, -1.217, 0.125), (-0.5475, -1.125, 0.2165), (-0.5475, -1.0, 0.25), (-0.5475, -0.875, 0.2165), (-0.5475, -0.7835, 0.125), (-0.5475, -0.75, 3.062e-17), (-0.5475, -0.7835, -0.125), (-0.5475, -0.875, -0.2165), (-0.5475, -1.0, -0.25), (-0.5475, -1.125, -0.2165), (-0.5475, -1.217, -0.125), (-0.3843, -1.239, 0.0), (-0.3887, -1.206, 0.125), (-0.4006, -1.115, 0.2165), (-0.4169, -0.9914, 0.25), (-0.4333, -0.8675, 0.2165), (-0.4452, -0.7768, 0.125), (-0.4496, -0.7436, 3.062e-17), (-0.4452, -0.7768, -0.125), (-0.4333, -0.8675, -0.2165), (-0.4169, -0.9914, -0.25), (-0.4006, -1.115, -0.2165), (-0.3887, -1.206, -0.125), (-0.2239, -1.207, 0.0), (-0.2326, -1.175, 0.125), (-0.2563, -1.087, 0.2165), (-0.2887, -0.9659, 0.25), (-0.321, -0.8452, 0.2165), (-0.3447, -0.7568, 0.125), (-0.3534, -0.7244, 3.062e-17), (-0.3447, -0.7568, -0.125), (-0.321, -0.8452, -0.2165), (-0.2887, -0.9659, -0.25), (-0.2563, -1.087, -0.2165), (-0.2326, -1.175, -0.125), (-0.06912, -1.155, 0.0), (-0.08194, -1.124, 0.125), (-0.117, -1.039, 0.2165), (-0.1648, -0.9239, 0.25), (-0.2126, -0.8084, 0.2165), (-0.2476, -0.7239, 0.125), (-0.2605, -0.6929, 3.062e-17), (-0.2476, -0.7239, -0.125), (-0.2126, -0.8084, -0.2165), (-0.1648, -0.9239, -0.25), (-0.117, -1.039, -0.2165), (-0.08194, -1.124, -0.125), (0.07753, -1.083, 0.0), (0.06078, -1.054, 0.125), (0.01503, -0.9743, 0.2165), (-0.04747, -0.866, 0.25), (-0.11, -0.7578, 0.2165), (-0.1557, -0.6785, 0.125), (-0.1725, -0.6495, 3.062e-17), (-0.1557, -0.6785, -0.125), (-0.11, -0.7578, -0.2165), (-0.04747, -0.866, -0.25), (0.01503, -0.9743, -0.2165), (0.06078, -1.054, -0.125), (0.2135, -0.9917, 0.0), (0.1931, -0.9651, 0.125), (0.1374, -0.8925, 0.2165), (0.06129, -0.7934, 0.25), (-0.01481, -0.6942, 0.2165), (-0.07051, -0.6216, 0.125), (-0.0909, -0.595, 3.062e-17), (-0.07051, -0.6216, -0.125), (-0.01481, -0.6942, -0.2165), (0.06129, -0.7934, -0.25), (0.1374, -0.8925, -0.2165), (0.1931, -0.9651, -0.125), (0.3364, -0.8839, 0.0), (0.3127, -0.8602, 0.125), (0.248, -0.7955, 0.2165), (0.1596, -0.7071, 0.25), (0.07125, -0.6187, 0.2165), (0.006541, -0.554, 0.125), (-0.01714, -0.5303, 3.062e-17), (0.006541, -0.554, -0.125), (0.07125, -0.6187, -0.2165), (0.1596, -0.7071, -0.25), (0.248, -0.7955, -0.2165), (0.3127, -0.8602, -0.125), (0.4442, -0.761, 0.0), (0.4176, -0.7406, 0.125), (0.3451, -0.6849, 0.2165), (0.2459, -0.6088, 0.25), (0.1467, -0.5327, 0.2165), (0.07412, -0.477, 0.125), (0.04754, -0.4566, 3.062e-17), (0.07412, -0.477, -0.125), (0.1467, -0.5327, -0.2165), (0.2459, -0.6088, -0.25), (0.3451, -0.6849, -0.2165), (0.4176, -0.7406, -0.125), (0.5351, -0.625, 0.0), (0.5061, -0.6083, 0.125), (0.4268, -0.5625, 0.2165), (0.3186, -0.5, 0.25), (0.2103, -0.4375, 0.2165), (0.1311, -0.3917, 0.125), (0.102, -0.375, 3.062e-17), (0.1311, -0.3917, -0.125), (0.2103, -0.4375, -0.2165), (0.3186, -0.5, -0.25), (0.4268, -0.5625, -0.2165), (0.5061, -0.6083, -0.125), (0.6074, -0.4784, 0.0), (0.5764, -0.4655, 0.125), (0.4919, -0.4305, 0.2165), (0.3764, -0.3827, 0.25), (0.2609, -0.3348, 0.2165), (0.1764, -0.2998, 0.125), (0.1454, -0.287, 3.062e-17), (0.1764, -0.2998, -0.125), (0.2609, -0.3348, -0.2165), (0.3764, -0.3827, -0.25), (0.4919, -0.4305, -0.2165), (0.5764, -0.4655, -0.125), (0.6599, -0.3235, 0.0), (0.6276, -0.3149, 0.125), (0.5392, -0.2912, 0.2165), (0.4185, -0.2588, 0.25), (0.2977, -0.2265, 0.2165), (0.2093, -0.2028, 0.125), (0.177, -0.1941, 3.062e-17), (0.2093, -0.2028, -0.125), (0.2977, -0.2265, -0.2165), (0.4185, -0.2588, -0.25), (0.5392, -0.2912, -0.2165), (0.6276, -0.3149, -0.125), (0.6918, -0.1632, 0.0), (0.6586, -0.1588, 0.125), (0.5679, -0.1468, 0.2165), (0.444, -0.1305, 0.25), (0.32, -0.1142, 0.2165), (0.2293, -0.1023, 0.125), (0.1961, -0.09789, 3.062e-17), (0.2293, -0.1023, -0.125), (0.32, -0.1142, -0.2165), (0.444, -0.1305, -0.25), (0.5679, -0.1468, -0.2165), (0.6586, -0.1588, -0.125)], [], [(0, 12, 13, 1), (1, 13, 14, 2), (2, 14, 15, 3), (3, 15, 16, 4), (4, 16, 17, 5), (5, 17, 18, 6), (6, 18, 19, 7), (7, 19, 20, 8), (8, 20, 21, 9), (9, 21, 22, 10), (10, 22, 23, 11), (11, 23, 12, 0), (12, 24, 25, 13), (13, 25, 26, 14), (14, 26, 27, 15), (15, 27, 28, 16), (16, 28, 29, 17), (17, 29, 30, 18), (18, 30, 31, 19), (19, 31, 32, 20), (20, 32, 33, 21), (21, 33, 34, 22), (22, 34, 35, 23), (23, 35, 24, 12), (24, 36, 37, 25), (25, 37, 38, 26), (26, 38, 39, 27), (27, 39, 40, 28), (28, 40, 41, 29), (29, 41, 42, 30), (30, 42, 43, 31), (31, 43, 44, 32), (32, 44, 45, 33), (33, 45, 46, 34), (34, 46, 47, 35), (35, 47, 36, 24), (36, 48, 49, 37), (37, 49, 50, 38), (38, 50, 51, 39), (39, 51, 52, 40), (40, 52, 53, 41), (41, 53, 54, 42), (42, 54, 55, 43), (43, 55, 56, 44), (44, 56, 57, 45), (45, 57, 58, 46), (46, 58, 59, 47), (47, 59, 48, 36), (48, 60, 61, 49), (49, 61, 62, 50), (50, 62, 63, 51), (51, 63, 64, 52), (52, 64, 65, 53), (53, 65, 66, 54), (54, 66, 67, 55), (55, 67, 68, 56), (56, 68, 69, 57), (57, 69, 70, 58), (58, 70, 71, 59), (59, 71, 60, 48), (60, 72, 73, 61), (61, 73, 74, 62), (62, 74, 75, 63), (63, 75, 76, 64), (64, 76, 77, 65), (65, 77, 78, 66), (66, 78, 79, 67), (67, 79, 80, 68), (68, 80, 81, 69), (69, 81, 82, 70), (70, 82, 83, 71), (71, 83, 72, 60), (72, 84, 85, 73), (73, 85, 86, 74), (74, 86, 87, 75), (75, 87, 88, 76), (76, 88, 89, 77), (77, 89, 90, 78), (78, 90, 91, 79), (79, 91, 92, 80), (80, 92, 93, 81), (81, 93, 94, 82), (82, 94, 95, 83), (83, 95, 84, 72), (84, 96, 97, 85), (85, 97, 98, 86), (86, 98, 99, 87), (87, 99, 100, 88), (88, 100, 101, 89), (89, 101, 102, 90), (90, 102, 103, 91), (91, 103, 104, 92), (92, 104, 105, 93), (93, 105, 106, 94), (94, 106, 107, 95), (95, 107, 96, 84), (96, 108, 109, 97), (97, 109, 110, 98), (98, 110, 111, 99), (99, 111, 112, 100), (100, 112, 113, 101), (101, 113, 114, 102), (102, 114, 115, 103), (103, 115, 116, 104), (104, 116, 117, 105), (105, 117, 118, 106), (106, 118, 119, 107), (107, 119, 108, 96), (108, 120, 121, 109), (109, 121, 122, 110), (110, 122, 123, 111), (111, 123, 124, 112), (112, 124, 125, 113), (113, 125, 126, 114), (114, 126, 127, 115), (115, 127, 128, 116), (116, 128, 129, 117), (117, 129, 130, 118), (118, 130, 131, 119), (119, 131, 120, 108), (120, 132, 133, 121), (121, 133, 134, 122), (122, 134, 135, 123), (123, 135, 136, 124), (124, 136, 137, 125), (125, 137, 138, 126), (126, 138, 139, 127), (127, 139, 140, 128), (128, 140, 141, 129), (129, 141, 142, 130), (130, 142, 143, 131), (131, 143, 132, 120), (132, 144, 145, 133), (133, 145, 146, 134), (134, 146, 147, 135), (135, 147, 148, 136), (136, 148, 149, 137), (137, 149, 150, 138), (138, 150, 151, 139), (139, 151, 152, 140), (140, 152, 153, 141), (141, 153, 154, 142), (142, 154, 155, 143), (143, 155, 144, 132), (144, 156, 157, 145), (145, 157, 158, 146), (146, 158, 159, 147), (147, 159, 160, 148), (148, 160, 161, 149), (149, 161, 162, 150), (150, 162, 163, 151), (151, 163, 164, 152), (152, 164, 165, 153), (153, 165, 166, 154), (154, 166, 167, 155), (155, 167, 156, 144), (156, 168, 169, 157), (157, 169, 170, 158), (158, 170, 171, 159), (159, 171, 172, 160), (160, 172, 173, 161), (161, 173, 174, 162), (162, 174, 175, 163), (163, 175, 176, 164), (164, 176, 177, 165), (165, 177, 178, 166), (166, 178, 179, 167), (167, 179, 168, 156), (168, 180, 181, 169), (169, 181, 182, 170), (170, 182, 183, 171), (171, 183, 184, 172), (172, 184, 185, 173), (173, 185, 186, 174), (174, 186, 187, 175), (175, 187, 188, 176), (176, 188, 189, 177), (177, 189, 190, 178), (178, 190, 191, 179), (179, 191, 180, 168), (180, 192, 193, 181), (181, 193, 194, 182), (182, 194, 195, 183), (183, 195, 196, 184), (184, 196, 197, 185), (185, 197, 198, 186), (186, 198, 199, 187), (187, 199, 200, 188), (188, 200, 201, 189), (189, 201, 202, 190), (190, 202, 203, 191), (191, 203, 192, 180), (192, 204, 205, 193), (193, 205, 206, 194), (194, 206, 207, 195), (195, 207, 208, 196), (196, 208, 209, 197), (197, 209, 210, 198), (198, 210, 211, 199), (199, 211, 212, 200), (200, 212, 213, 201), (201, 213, 214, 202), (202, 214, 215, 203), (203, 215, 204, 192), (204, 216, 217, 205), (205, 217, 218, 206), (206, 218, 219, 207), (207, 219, 220, 208), (208, 220, 221, 209), (209, 221, 222, 210), (210, 222, 223, 211), (211, 223, 224, 212), (212, 224, 225, 213), (213, 225, 226, 214), (214, 226, 227, 215), (215, 227, 216, 204), (216, 228, 229, 217), (217, 229, 230, 218), (218, 230, 231, 219), (219, 231, 232, 220), (220, 232, 233, 221), (221, 233, 234, 222), (222, 234, 235, 223), (223, 235, 236, 224), (224, 236, 237, 225), (225, 237, 238, 226), (226, 238, 239, 227), (227, 239, 228, 216), (228, 240, 241, 229), (229, 241, 242, 230), (230, 242, 243, 231), (231, 243, 244, 232), (232, 244, 245, 233), (233, 245, 246, 234), (234, 246, 247, 235), (235, 247, 248, 236), (236, 248, 249, 237), (237, 249, 250, 238), (238, 250, 251, 239), (239, 251, 240, 228), (240, 252, 253, 241), (241, 253, 254, 242), (242, 254, 255, 243), (243, 255, 256, 244), (244, 256, 257, 245), (245, 257, 258, 246), (246, 258, 259, 247), (247, 259, 260, 248), (248, 260, 261, 249), (249, 261, 262, 250), (250, 262, 263, 251), (251, 263, 252, 240), (252, 264, 265, 253), (253, 265, 266, 254), (254, 266, 267, 255), (255, 267, 268, 256), (256, 268, 269, 257), (257, 269, 270, 258), (258, 270, 271, 259), (259, 271, 272, 260), (260, 272, 273, 261), (261, 273, 274, 262), (262, 274, 275, 263), (263, 275, 264, 252), (264, 276, 277, 265), (265, 277, 278, 266), (266, 278, 279, 267), (267, 279, 280, 268), (268, 280, 281, 269), (269, 281, 282, 270), (270, 282, 283, 271), (271, 283, 284, 272), (272, 284, 285, 273), (273, 285, 286, 274), (274, 286, 287, 275), (275, 287, 276, 264), (276, 288, 289, 277), (277, 289, 290, 278), (278, 290, 291, 279), (279, 291, 292, 280), (280, 292, 293, 281), (281, 293, 294, 282), (282, 294, 295, 283), (283, 295, 296, 284), (284, 296, 297, 285), (285, 297, 298, 286), (286, 298, 299, 287), (287, 299, 288, 276), (288, 300, 301, 289), (289, 301, 302, 290), (290, 302, 303, 291), (291, 303, 304, 292), (292, 304, 305, 293), (293, 305, 306, 294), (294, 306, 307, 295), (295, 307, 308, 296), (296, 308, 309, 297), (297, 309, 310, 298), (298, 310, 311, 299), (299, 311, 300, 288), (300, 312, 313, 301), (301, 313, 314, 302), (302, 314, 315, 303), (303, 315, 316, 304), (304, 316, 317, 305), (305, 317, 318, 306), (306, 318, 319, 307), (307, 319, 320, 308), (308, 320, 321, 309), (309, 321, 322, 310), (310, 322, 323, 311), (311, 323, 312, 300), (312, 324, 325, 313), (313, 325, 326, 314), (314, 326, 327, 315), (315, 327, 328, 316), (316, 328, 329, 317), (317, 329, 330, 318), (318, 330, 331, 319), (319, 331, 332, 320), (320, 332, 333, 321), (321, 333, 334, 322), (322, 334, 335, 323), (323, 335, 324, 312), (324, 336, 337, 325), (325, 337, 338, 326), (326, 338, 339, 327), (327, 339, 340, 328), (328, 340, 341, 329), (329, 341, 342, 330), (330, 342, 343, 331), (331, 343, 344, 332), (332, 344, 345, 333), (333, 345, 346, 334), (334, 346, 347, 335), (335, 347, 336, 324), (336, 348, 349, 337), (337, 349, 350, 338), (338, 350, 351, 339), (339, 351, 352, 340), (340, 352, 353, 341), (341, 353, 354, 342), (342, 354, 355, 343), (343, 355, 356, 344), (344, 356, 357, 345), (345, 357, 358, 346), (346, 358, 359, 347), (347, 359, 348, 336), (348, 360, 361, 349), (349, 361, 362, 350), (350, 362, 363, 351), (351, 363, 364, 352), (352, 364, 365, 353), (353, 365, 366, 354), (354, 366, 367, 355), (355, 367, 368, 356), (356, 368, 369, 357), (357, 369, 370, 358), (358, 370, 371, 359), (359, 371, 360, 348), (360, 372, 373, 361), (361, 373, 374, 362), (362, 374, 375, 363), (363, 375, 376, 364), (364, 376, 377, 365), (365, 377, 378, 366), (366, 378, 379, 367), (367, 379, 380, 368), (368, 380, 381, 369), (369, 381, 382, 370), (370, 382, 383, 371), (371, 383, 372, 360), (372, 384, 385, 373), (373, 385, 386, 374), (374, 386, 387, 375), (375, 387, 388, 376), (376, 388, 389, 377), (377, 389, 390, 378), (378, 390, 391, 379), (379, 391, 392, 380), (380, 392, 393, 381), (381, 393, 394, 382), (382, 394, 395, 383), (383, 395, 384, 372), (384, 396, 397, 385), (385, 397, 398, 386), (386, 398, 399, 387), (387, 399, 400, 388), (388, 400, 401, 389), (389, 401, 402, 390), (390, 402, 403, 391), (391, 403, 404, 392), (392, 404, 405, 393), (393, 405, 406, 394), (394, 406, 407, 395), (395, 407, 396, 384), (396, 408, 409, 397), (397, 409, 410, 398), (398, 410, 411, 399), (399, 411, 412, 400), (400, 412, 413, 401), (401, 413, 414, 402), (402, 414, 415, 403), (403, 415, 416, 404), (404, 416, 417, 405), (405, 417, 418, 406), (406, 418, 419, 407), (407, 419, 408, 396), (408, 420, 421, 409), (409, 421, 422, 410), (410, 422, 423, 411), (411, 423, 424, 412), (412, 424, 425, 413), (413, 425, 426, 414), (414, 426, 427, 415), (415, 427, 428, 416), (416, 428, 429, 417), (417, 429, 430, 418), (418, 430, 431, 419), (419, 431, 420, 408), (420, 432, 433, 421), (421, 433, 434, 422), (422, 434, 435, 423), (423, 435, 436, 424), (424, 436, 437, 425), (425, 437, 438, 426), (426, 438, 439, 427), (427, 439, 440, 428), (428, 440, 441, 429), (429, 441, 442, 430), (430, 442, 443, 431), (431, 443, 432, 420), (432, 444, 445, 433), (433, 445, 446, 434), (434, 446, 447, 435), (435, 447, 448, 436), (436, 448, 449, 437), (437, 449, 450, 438), (438, 450, 451, 439), (439, 451, 452, 440), (440, 452, 453, 441), (441, 453, 454, 442), (442, 454, 455, 443), (443, 455, 444, 432), (444, 456, 457, 445), (445, 457, 458, 446), (446, 458, 459, 447), (447, 459, 460, 448), (448, 460, 461, 449), (449, 461, 462, 450), (450, 462, 463, 451), (451, 463, 464, 452), (452, 464, 465, 453), (453, 465, 466, 454), (454, 466, 467, 455), (455, 467, 456, 444), (456, 468, 469, 457), (457, 469, 470, 458), (458, 470, 471, 459), (459, 471, 472, 460), (460, 472, 473, 461), (461, 473, 474, 462), (462, 474, 475, 463), (463, 475, 476, 464), (464, 476, 477, 465), (465, 477, 478, 466), (466, 478, 479, 467), (467, 479, 468, 456), (468, 480, 481, 469), (469, 481, 482, 470), (470, 482, 483, 471), (471, 483, 484, 472), (472, 484, 485, 473), (473, 485, 486, 474), (474, 486, 487, 475), (475, 487, 488, 476), (476, 488, 489, 477), (477, 489, 490, 478), (478, 490, 491, 479), (479, 491, 480, 468), (480, 492, 493, 481), (481, 493, 494, 482), (482, 494, 495, 483), (483, 495, 496, 484), (484, 496, 497, 485), (485, 497, 498, 486), (486, 498, 499, 487), (487, 499, 500, 488), (488, 500, 501, 489), (489, 501, 502, 490), (490, 502, 503, 491), (491, 503, 492, 480), (492, 504, 505, 493), (493, 505, 506, 494), (494, 506, 507, 495), (495, 507, 508, 496), (496, 508, 509, 497), (497, 509, 510, 498), (498, 510, 511, 499), (499, 511, 512, 500), (500, 512, 513, 501), (501, 513, 514, 502), (502, 514, 515, 503), (503, 515, 504, 492), (504, 516, 517, 505), (505, 517, 518, 506), (506, 518, 519, 507), (507, 519, 520, 508), (508, 520, 521, 509), (509, 521, 522, 510), (510, 522, 523, 511), (511, 523, 524, 512), (512, 524, 525, 513), (513, 525, 526, 514), (514, 526, 527, 515), (515, 527, 516, 504), (516, 528, 529, 517), (517, 529, 530, 518), (518, 530, 531, 519), (519, 531, 532, 520), (520, 532, 533, 521), (521, 533, 534, 522), (522, 534, 535, 523), (523, 535, 536, 524), (524, 536, 537, 525), (525, 537, 538, 526), (526, 538, 539, 527), (527, 539, 528, 516), (528, 540, 541, 529), (529, 541, 542, 530), (530, 542, 543, 531), (531, 543, 544, 532), (532, 544, 545, 533), (533, 545, 546, 534), (534, 546, 547, 535), (535, 547, 548, 536), (536, 548, 549, 537), (537, 549, 550, 538), (538, 550, 551, 539), (539, 551, 540, 528), (540, 552, 553, 541), (541, 553, 554, 542), (542, 554, 555, 543), (543, 555, 556, 544), (544, 556, 557, 545), (545, 557, 558, 546), (546, 558, 559, 547), (547, 559, 560, 548), (548, 560, 561, 549), (549, 561, 562, 550), (550, 562, 563, 551), (551, 563, 552, 540), (552, 564, 565, 553), (553, 565, 566, 554), (554, 566, 567, 555), (555, 567, 568, 556), (556, 568, 569, 557), (557, 569, 570, 558), (558, 570, 571, 559), (559, 571, 572, 560), (560, 572, 573, 561), (561, 573, 574, 562), (562, 574, 575, 563), (563, 575, 564, 552), (564, 0, 1, 565), (565, 1, 2, 566), (566, 2, 3, 567), (567, 3, 4, 568), (568, 4, 5, 569), (569, 5, 6, 570), (570, 6, 7, 571), (571, 7, 8, 572), (572, 8, 9, 573), (573, 9, 10, 574), (574, 10, 11, 575), (575, 11, 0, 564)])
_uv = me_toroide.uv_layers.new(name='UVMap')
_uv.uv.foreach_set('vector', [0.5, 0.5, 0.5208, 0.5, 0.5208, 0.5833, 0.5, 0.5833, 0.5, 0.5833, 0.5208, 0.5833, 0.5208, 0.6667, 0.5, 0.6667, 0.5, 0.6667, 0.5208, 0.6667, 0.5208, 0.75, 0.5, 0.75, 0.5, 0.75, 0.5208, 0.75, 0.5208, 0.8333, 0.5, 0.8333, 0.5, 0.8333, 0.5208, 0.8333, 0.5208, 0.9167, 0.5, 0.9167, 0.5, 0.9167, 0.5208, 0.9167, 0.5208, 1.0, 0.5, 1.0, 0.5, 2.22e-16, 0.5208, 2.22e-16, 0.5208, 0.08333, 0.5, 0.08333, 0.5, 0.08333, 0.5208, 0.08333, 0.5208, 0.1667, 0.5, 0.1667, 0.5, 0.1667, 0.5208, 0.1667, 0.5208, 0.25, 0.5, 0.25, 0.5, 0.25, 0.5208, 0.25, 0.5208, 0.3333, 0.5, 0.3333, 0.5, 0.3333, 0.5208, 0.3333, 0.5208, 0.4167, 0.5, 0.4167, 0.5, 0.4167, 0.5208, 0.4167, 0.5208, 0.5, 0.5, 0.5, 0.5208, 0.5, 0.5417, 0.5, 0.5417, 0.5833, 0.5208, 0.5833, 0.5208, 0.5833, 0.5417, 0.5833, 0.5417, 0.6667, 0.5208, 0.6667, 0.5208, 0.6667, 0.5417, 0.6667, 0.5417, 0.75, 0.5208, 0.75, 0.5208, 0.75, 0.5417, 0.75, 0.5417, 0.8333, 0.5208, 0.8333, 0.5208, 0.8333, 0.5417, 0.8333, 0.5417, 0.9167, 0.5208, 0.9167, 0.5208, 0.9167, 0.5417, 0.9167, 0.5417, 1.0, 0.5208, 1.0, 0.5208, 2.22e-16, 0.5417, 2.22e-16, 0.5417, 0.08333, 0.5208, 0.08333, 0.5208, 0.08333, 0.5417, 0.08333, 0.5417, 0.1667, 0.5208, 0.1667, 0.5208, 0.1667, 0.5417, 0.1667, 0.5417, 0.25, 0.5208, 0.25, 0.5208, 0.25, 0.5417, 0.25, 0.5417, 0.3333, 0.5208, 0.3333, 0.5208, 0.3333, 0.5417, 0.3333, 0.5417, 0.4167, 0.5208, 0.4167, 0.5208, 0.4167, 0.5417, 0.4167, 0.5417, 0.5, 0.5208, 0.5, 0.5417, 0.5, 0.5625, 0.5, 0.5625, 0.5833, 0.5417, 0.5833, 0.5417, 0.5833, 0.5625, 0.5833, 0.5625, 0.6667, 0.5417, 0.6667, 0.5417, 0.6667, 0.5625, 0.6667, 0.5625, 0.75, 0.5417, 0.75, 0.5417, 0.75, 0.5625, 0.75, 0.5625, 0.8333, 0.5417, 0.8333, 0.5417, 0.8333, 0.5625, 0.8333, 0.5625, 0.9167, 0.5417, 0.9167, 0.5417, 0.9167, 0.5625, 0.9167, 0.5625, 1.0, 0.5417, 1.0, 0.5417, 2.22e-16, 0.5625, 2.22e-16, 0.5625, 0.08333, 0.5417, 0.08333, 0.5417, 0.08333, 0.5625, 0.08333, 0.5625, 0.1667, 0.5417, 0.1667, 0.5417, 0.1667, 0.5625, 0.1667, 0.5625, 0.25, 0.5417, 0.25, 0.5417, 0.25, 0.5625, 0.25, 0.5625, 0.3333, 0.5417, 0.3333, 0.5417, 0.3333, 0.5625, 0.3333, 0.5625, 0.4167, 0.5417, 0.4167, 0.5417, 0.4167, 0.5625, 0.4167, 0.5625, 0.5, 0.5417, 0.5, 0.5625, 0.5, 0.5833, 0.5, 0.5833, 0.5833, 0.5625, 0.5833, 0.5625, 0.5833, 0.5833, 0.5833, 0.5833, 0.6667, 0.5625, 0.6667, 0.5625, 0.6667, 0.5833, 0.6667, 0.5833, 0.75, 0.5625, 0.75, 0.5625, 0.75, 0.5833, 0.75, 0.5833, 0.8333, 0.5625, 0.8333, 0.5625, 0.8333, 0.5833, 0.8333, 0.5833, 0.9167, 0.5625, 0.9167, 0.5625, 0.9167, 0.5833, 0.9167, 0.5833, 1.0, 0.5625, 1.0, 0.5625, 2.22e-16, 0.5833, 2.22e-16, 0.5833, 0.08333, 0.5625, 0.08333, 0.5625, 0.08333, 0.5833, 0.08333, 0.5833, 0.1667, 0.5625, 0.1667, 0.5625, 0.1667, 0.5833, 0.1667, 0.5833, 0.25, 0.5625, 0.25, 0.5625, 0.25, 0.5833, 0.25, 0.5833, 0.3333, 0.5625, 0.3333, 0.5625, 0.3333, 0.5833, 0.3333, 0.5833, 0.4167, 0.5625, 0.4167, 0.5625, 0.4167, 0.5833, 0.4167, 0.5833, 0.5, 0.5625, 0.5, 0.5833, 0.5, 0.6042, 0.5, 0.6042, 0.5833, 0.5833, 0.5833, 0.5833, 0.5833, 0.6042, 0.5833, 0.6042, 0.6667, 0.5833, 0.6667, 0.5833, 0.6667, 0.6042, 0.6667, 0.6042, 0.75, 0.5833, 0.75, 0.5833, 0.75, 0.6042, 0.75, 0.6042, 0.8333, 0.5833, 0.8333, 0.5833, 0.8333, 0.6042, 0.8333, 0.6042, 0.9167, 0.5833, 0.9167, 0.5833, 0.9167, 0.6042, 0.9167, 0.6042, 1.0, 0.5833, 1.0, 0.5833, 2.22e-16, 0.6042, 2.22e-16, 0.6042, 0.08333, 0.5833, 0.08333, 0.5833, 0.08333, 0.6042, 0.08333, 0.6042, 0.1667, 0.5833, 0.1667, 0.5833, 0.1667, 0.6042, 0.1667, 0.6042, 0.25, 0.5833, 0.25, 0.5833, 0.25, 0.6042, 0.25, 0.6042, 0.3333, 0.5833, 0.3333, 0.5833, 0.3333, 0.6042, 0.3333, 0.6042, 0.4167, 0.5833, 0.4167, 0.5833, 0.4167, 0.6042, 0.4167, 0.6042, 0.5, 0.5833, 0.5, 0.6042, 0.5, 0.625, 0.5, 0.625, 0.5833, 0.6042, 0.5833, 0.6042, 0.5833, 0.625, 0.5833, 0.625, 0.6667, 0.6042, 0.6667, 0.6042, 0.6667, 0.625, 0.6667, 0.625, 0.75, 0.6042, 0.75, 0.6042, 0.75, 0.625, 0.75, 0.625, 0.8333, 0.6042, 0.8333, 0.6042, 0.8333, 0.625, 0.8333, 0.625, 0.9167, 0.6042, 0.9167, 0.6042, 0.9167, 0.625, 0.9167, 0.625, 1.0, 0.6042, 1.0, 0.6042, 2.22e-16, 0.625, 2.22e-16, 0.625, 0.08333, 0.6042, 0.08333, 0.6042, 0.08333, 0.625, 0.08333, 0.625, 0.1667, 0.6042, 0.1667, 0.6042, 0.1667, 0.625, 0.1667, 0.625, 0.25, 0.6042, 0.25, 0.6042, 0.25, 0.625, 0.25, 0.625, 0.3333, 0.6042, 0.3333, 0.6042, 0.3333, 0.625, 0.3333, 0.625, 0.4167, 0.6042, 0.4167, 0.6042, 0.4167, 0.625, 0.4167, 0.625, 0.5, 0.6042, 0.5, 0.625, 0.5, 0.6458, 0.5, 0.6458, 0.5833, 0.625, 0.5833, 0.625, 0.5833, 0.6458, 0.5833, 0.6458, 0.6667, 0.625, 0.6667, 0.625, 0.6667, 0.6458, 0.6667, 0.6458, 0.75, 0.625, 0.75, 0.625, 0.75, 0.6458, 0.75, 0.6458, 0.8333, 0.625, 0.8333, 0.625, 0.8333, 0.6458, 0.8333, 0.6458, 0.9167, 0.625, 0.9167, 0.625, 0.9167, 0.6458, 0.9167, 0.6458, 1.0, 0.625, 1.0, 0.625, 2.22e-16, 0.6458, 2.22e-16, 0.6458, 0.08333, 0.625, 0.08333, 0.625, 0.08333, 0.6458, 0.08333, 0.6458, 0.1667, 0.625, 0.1667, 0.625, 0.1667, 0.6458, 0.1667, 0.6458, 0.25, 0.625, 0.25, 0.625, 0.25, 0.6458, 0.25, 0.6458, 0.3333, 0.625, 0.3333, 0.625, 0.3333, 0.6458, 0.3333, 0.6458, 0.4167, 0.625, 0.4167, 0.625, 0.4167, 0.6458, 0.4167, 0.6458, 0.5, 0.625, 0.5, 0.6458, 0.5, 0.6667, 0.5, 0.6667, 0.5833, 0.6458, 0.5833, 0.6458, 0.5833, 0.6667, 0.5833, 0.6667, 0.6667, 0.6458, 0.6667, 0.6458, 0.6667, 0.6667, 0.6667, 0.6667, 0.75, 0.6458, 0.75, 0.6458, 0.75, 0.6667, 0.75, 0.6667, 0.8333, 0.6458, 0.8333, 0.6458, 0.8333, 0.6667, 0.8333, 0.6667, 0.9167, 0.6458, 0.9167, 0.6458, 0.9167, 0.6667, 0.9167, 0.6667, 1.0, 0.6458, 1.0, 0.6458, 2.22e-16, 0.6667, 2.22e-16, 0.6667, 0.08333, 0.6458, 0.08333, 0.6458, 0.08333, 0.6667, 0.08333, 0.6667, 0.1667, 0.6458, 0.1667, 0.6458, 0.1667, 0.6667, 0.1667, 0.6667, 0.25, 0.6458, 0.25, 0.6458, 0.25, 0.6667, 0.25, 0.6667, 0.3333, 0.6458, 0.3333, 0.6458, 0.3333, 0.6667, 0.3333, 0.6667, 0.4167, 0.6458, 0.4167, 0.6458, 0.4167, 0.6667, 0.4167, 0.6667, 0.5, 0.6458, 0.5, 0.6667, 0.5, 0.6875, 0.5, 0.6875, 0.5833, 0.6667, 0.5833, 0.6667, 0.5833, 0.6875, 0.5833, 0.6875, 0.6667, 0.6667, 0.6667, 0.6667, 0.6667, 0.6875, 0.6667, 0.6875, 0.75, 0.6667, 0.75, 0.6667, 0.75, 0.6875, 0.75, 0.6875, 0.8333, 0.6667, 0.8333, 0.6667, 0.8333, 0.6875, 0.8333, 0.6875, 0.9167, 0.6667, 0.9167, 0.6667, 0.9167, 0.6875, 0.9167, 0.6875, 1.0, 0.6667, 1.0, 0.6667, 2.22e-16, 0.6875, 2.22e-16, 0.6875, 0.08333, 0.6667, 0.08333, 0.6667, 0.08333, 0.6875, 0.08333, 0.6875, 0.1667, 0.6667, 0.1667, 0.6667, 0.1667, 0.6875, 0.1667, 0.6875, 0.25, 0.6667, 0.25, 0.6667, 0.25, 0.6875, 0.25, 0.6875, 0.3333, 0.6667, 0.3333, 0.6667, 0.3333, 0.6875, 0.3333, 0.6875, 0.4167, 0.6667, 0.4167, 0.6667, 0.4167, 0.6875, 0.4167, 0.6875, 0.5, 0.6667, 0.5, 0.6875, 0.5, 0.7083, 0.5, 0.7083, 0.5833, 0.6875, 0.5833, 0.6875, 0.5833, 0.7083, 0.5833, 0.7083, 0.6667, 0.6875, 0.6667, 0.6875, 0.6667, 0.7083, 0.6667, 0.7083, 0.75, 0.6875, 0.75, 0.6875, 0.75, 0.7083, 0.75, 0.7083, 0.8333, 0.6875, 0.8333, 0.6875, 0.8333, 0.7083, 0.8333, 0.7083, 0.9167, 0.6875, 0.9167, 0.6875, 0.9167, 0.7083, 0.9167, 0.7083, 1.0, 0.6875, 1.0, 0.6875, 2.22e-16, 0.7083, 2.22e-16, 0.7083, 0.08333, 0.6875, 0.08333, 0.6875, 0.08333, 0.7083, 0.08333, 0.7083, 0.1667, 0.6875, 0.1667, 0.6875, 0.1667, 0.7083, 0.1667, 0.7083, 0.25, 0.6875, 0.25, 0.6875, 0.25, 0.7083, 0.25, 0.7083, 0.3333, 0.6875, 0.3333, 0.6875, 0.3333, 0.7083, 0.3333, 0.7083, 0.4167, 0.6875, 0.4167, 0.6875, 0.4167, 0.7083, 0.4167, 0.7083, 0.5, 0.6875, 0.5, 0.7083, 0.5, 0.7292, 0.5, 0.7292, 0.5833, 0.7083, 0.5833, 0.7083, 0.5833, 0.7292, 0.5833, 0.7292, 0.6667, 0.7083, 0.6667, 0.7083, 0.6667, 0.7292, 0.6667, 0.7292, 0.75, 0.7083, 0.75, 0.7083, 0.75, 0.7292, 0.75, 0.7292, 0.8333, 0.7083, 0.8333, 0.7083, 0.8333, 0.7292, 0.8333, 0.7292, 0.9167, 0.7083, 0.9167, 0.7083, 0.9167, 0.7292, 0.9167, 0.7292, 1.0, 0.7083, 1.0, 0.7083, 2.22e-16, 0.7292, 2.22e-16, 0.7292, 0.08333, 0.7083, 0.08333, 0.7083, 0.08333, 0.7292, 0.08333, 0.7292, 0.1667, 0.7083, 0.1667, 0.7083, 0.1667, 0.7292, 0.1667, 0.7292, 0.25, 0.7083, 0.25, 0.7083, 0.25, 0.7292, 0.25, 0.7292, 0.3333, 0.7083, 0.3333, 0.7083, 0.3333, 0.7292, 0.3333, 0.7292, 0.4167, 0.7083, 0.4167, 0.7083, 0.4167, 0.7292, 0.4167, 0.7292, 0.5, 0.7083, 0.5, 0.7292, 0.5, 0.75, 0.5, 0.75, 0.5833, 0.7292, 0.5833, 0.7292, 0.5833, 0.75, 0.5833, 0.75, 0.6667, 0.7292, 0.6667, 0.7292, 0.6667, 0.75, 0.6667, 0.75, 0.75, 0.7292, 0.75, 0.7292, 0.75, 0.75, 0.75, 0.75, 0.8333, 0.7292, 0.8333, 0.7292, 0.8333, 0.75, 0.8333, 0.75, 0.9167, 0.7292, 0.9167, 0.7292, 0.9167, 0.75, 0.9167, 0.75, 1.0, 0.7292, 1.0, 0.7292, 2.22e-16, 0.75, 2.22e-16, 0.75, 0.08333, 0.7292, 0.08333, 0.7292, 0.08333, 0.75, 0.08333, 0.75, 0.1667, 0.7292, 0.1667, 0.7292, 0.1667, 0.75, 0.1667, 0.75, 0.25, 0.7292, 0.25, 0.7292, 0.25, 0.75, 0.25, 0.75, 0.3333, 0.7292, 0.3333, 0.7292, 0.3333, 0.75, 0.3333, 0.75, 0.4167, 0.7292, 0.4167, 0.7292, 0.4167, 0.75, 0.4167, 0.75, 0.5, 0.7292, 0.5, 0.75, 0.5, 0.7708, 0.5, 0.7708, 0.5833, 0.75, 0.5833, 0.75, 0.5833, 0.7708, 0.5833, 0.7708, 0.6667, 0.75, 0.6667, 0.75, 0.6667, 0.7708, 0.6667, 0.7708, 0.75, 0.75, 0.75, 0.75, 0.75, 0.7708, 0.75, 0.7708, 0.8333, 0.75, 0.8333, 0.75, 0.8333, 0.7708, 0.8333, 0.7708, 0.9167, 0.75, 0.9167, 0.75, 0.9167, 0.7708, 0.9167, 0.7708, 1.0, 0.75, 1.0, 0.75, 2.22e-16, 0.7708, 2.22e-16, 0.7708, 0.08333, 0.75, 0.08333, 0.75, 0.08333, 0.7708, 0.08333, 0.7708, 0.1667, 0.75, 0.1667, 0.75, 0.1667, 0.7708, 0.1667, 0.7708, 0.25, 0.75, 0.25, 0.75, 0.25, 0.7708, 0.25, 0.7708, 0.3333, 0.75, 0.3333, 0.75, 0.3333, 0.7708, 0.3333, 0.7708, 0.4167, 0.75, 0.4167, 0.75, 0.4167, 0.7708, 0.4167, 0.7708, 0.5, 0.75, 0.5, 0.7708, 0.5, 0.7917, 0.5, 0.7917, 0.5833, 0.7708, 0.5833, 0.7708, 0.5833, 0.7917, 0.5833, 0.7917, 0.6667, 0.7708, 0.6667, 0.7708, 0.6667, 0.7917, 0.6667, 0.7917, 0.75, 0.7708, 0.75, 0.7708, 0.75, 0.7917, 0.75, 0.7917, 0.8333, 0.7708, 0.8333, 0.7708, 0.8333, 0.7917, 0.8333, 0.7917, 0.9167, 0.7708, 0.9167, 0.7708, 0.9167, 0.7917, 0.9167, 0.7917, 1.0, 0.7708, 1.0, 0.7708, 2.22e-16, 0.7917, 2.22e-16, 0.7917, 0.08333, 0.7708, 0.08333, 0.7708, 0.08333, 0.7917, 0.08333, 0.7917, 0.1667, 0.7708, 0.1667, 0.7708, 0.1667, 0.7917, 0.1667, 0.7917, 0.25, 0.7708, 0.25, 0.7708, 0.25, 0.7917, 0.25, 0.7917, 0.3333, 0.7708, 0.3333, 0.7708, 0.3333, 0.7917, 0.3333, 0.7917, 0.4167, 0.7708, 0.4167, 0.7708, 0.4167, 0.7917, 0.4167, 0.7917, 0.5, 0.7708, 0.5, 0.7917, 0.5, 0.8125, 0.5, 0.8125, 0.5833, 0.7917, 0.5833, 0.7917, 0.5833, 0.8125, 0.5833, 0.8125, 0.6667, 0.7917, 0.6667, 0.7917, 0.6667, 0.8125, 0.6667, 0.8125, 0.75, 0.7917, 0.75, 0.7917, 0.75, 0.8125, 0.75, 0.8125, 0.8333, 0.7917, 0.8333, 0.7917, 0.8333, 0.8125, 0.8333, 0.8125, 0.9167, 0.7917, 0.9167, 0.7917, 0.9167, 0.8125, 0.9167, 0.8125, 1.0, 0.7917, 1.0, 0.7917, 2.22e-16, 0.8125, 2.22e-16, 0.8125, 0.08333, 0.7917, 0.08333, 0.7917, 0.08333, 0.8125, 0.08333, 0.8125, 0.1667, 0.7917, 0.1667, 0.7917, 0.1667, 0.8125, 0.1667, 0.8125, 0.25, 0.7917, 0.25, 0.7917, 0.25, 0.8125, 0.25, 0.8125, 0.3333, 0.7917, 0.3333, 0.7917, 0.3333, 0.8125, 0.3333, 0.8125, 0.4167, 0.7917, 0.4167, 0.7917, 0.4167, 0.8125, 0.4167, 0.8125, 0.5, 0.7917, 0.5, 0.8125, 0.5, 0.8333, 0.5, 0.8333, 0.5833, 0.8125, 0.5833, 0.8125, 0.5833, 0.8333, 0.5833, 0.8333, 0.6667, 0.8125, 0.6667, 0.8125, 0.6667, 0.8333, 0.6667, 0.8333, 0.75, 0.8125, 0.75, 0.8125, 0.75, 0.8333, 0.75, 0.8333, 0.8333, 0.8125, 0.8333, 0.8125, 0.8333, 0.8333, 0.8333, 0.8333, 0.9167, 0.8125, 0.9167, 0.8125, 0.9167, 0.8333, 0.9167, 0.8333, 1.0, 0.8125, 1.0, 0.8125, 2.22e-16, 0.8333, 2.22e-16, 0.8333, 0.08333, 0.8125, 0.08333, 0.8125, 0.08333, 0.8333, 0.08333, 0.8333, 0.1667, 0.8125, 0.1667, 0.8125, 0.1667, 0.8333, 0.1667, 0.8333, 0.25, 0.8125, 0.25, 0.8125, 0.25, 0.8333, 0.25, 0.8333, 0.3333, 0.8125, 0.3333, 0.8125, 0.3333, 0.8333, 0.3333, 0.8333, 0.4167, 0.8125, 0.4167, 0.8125, 0.4167, 0.8333, 0.4167, 0.8333, 0.5, 0.8125, 0.5, 0.8333, 0.5, 0.8542, 0.5, 0.8542, 0.5833, 0.8333, 0.5833, 0.8333, 0.5833, 0.8542, 0.5833, 0.8542, 0.6667, 0.8333, 0.6667, 0.8333, 0.6667, 0.8542, 0.6667, 0.8542, 0.75, 0.8333, 0.75, 0.8333, 0.75, 0.8542, 0.75, 0.8542, 0.8333, 0.8333, 0.8333, 0.8333, 0.8333, 0.8542, 0.8333, 0.8542, 0.9167, 0.8333, 0.9167, 0.8333, 0.9167, 0.8542, 0.9167, 0.8542, 1.0, 0.8333, 1.0, 0.8333, 2.22e-16, 0.8542, 2.22e-16, 0.8542, 0.08333, 0.8333, 0.08333, 0.8333, 0.08333, 0.8542, 0.08333, 0.8542, 0.1667, 0.8333, 0.1667, 0.8333, 0.1667, 0.8542, 0.1667, 0.8542, 0.25, 0.8333, 0.25, 0.8333, 0.25, 0.8542, 0.25, 0.8542, 0.3333, 0.8333, 0.3333, 0.8333, 0.3333, 0.8542, 0.3333, 0.8542, 0.4167, 0.8333, 0.4167, 0.8333, 0.4167, 0.8542, 0.4167, 0.8542, 0.5, 0.8333, 0.5, 0.8542, 0.5, 0.875, 0.5, 0.875, 0.5833, 0.8542, 0.5833, 0.8542, 0.5833, 0.875, 0.5833, 0.875, 0.6667, 0.8542, 0.6667, 0.8542, 0.6667, 0.875, 0.6667, 0.875, 0.75, 0.8542, 0.75, 0.8542, 0.75, 0.875, 0.75, 0.875, 0.8333, 0.8542, 0.8333, 0.8542, 0.8333, 0.875, 0.8333, 0.875, 0.9167, 0.8542, 0.9167, 0.8542, 0.9167, 0.875, 0.9167, 0.875, 1.0, 0.8542, 1.0, 0.8542, 2.22e-16, 0.875, 2.22e-16, 0.875, 0.08333, 0.8542, 0.08333, 0.8542, 0.08333, 0.875, 0.08333, 0.875, 0.1667, 0.8542, 0.1667, 0.8542, 0.1667, 0.875, 0.1667, 0.875, 0.25, 0.8542, 0.25, 0.8542, 0.25, 0.875, 0.25, 0.875, 0.3333, 0.8542, 0.3333, 0.8542, 0.3333, 0.875, 0.3333, 0.875, 0.4167, 0.8542, 0.4167, 0.8542, 0.4167, 0.875, 0.4167, 0.875, 0.5, 0.8542, 0.5, 0.875, 0.5, 0.8958, 0.5, 0.8958, 0.5833, 0.875, 0.5833, 0.875, 0.5833, 0.8958, 0.5833, 0.8958, 0.6667, 0.875, 0.6667, 0.875, 0.6667, 0.8958, 0.6667, 0.8958, 0.75, 0.875, 0.75, 0.875, 0.75, 0.8958, 0.75, 0.8958, 0.8333, 0.875, 0.8333, 0.875, 0.8333, 0.8958, 0.8333, 0.8958, 0.9167, 0.875, 0.9167, 0.875, 0.9167, 0.8958, 0.9167, 0.8958, 1.0, 0.875, 1.0, 0.875, 2.22e-16, 0.8958, 2.22e-16, 0.8958, 0.08333, 0.875, 0.08333, 0.875, 0.08333, 0.8958, 0.08333, 0.8958, 0.1667, 0.875, 0.1667, 0.875, 0.1667, 0.8958, 0.1667, 0.8958, 0.25, 0.875, 0.25, 0.875, 0.25, 0.8958, 0.25, 0.8958, 0.3333, 0.875, 0.3333, 0.875, 0.3333, 0.8958, 0.3333, 0.8958, 0.4167, 0.875, 0.4167, 0.875, 0.4167, 0.8958, 0.4167, 0.8958, 0.5, 0.875, 0.5, 0.8958, 0.5, 0.9167, 0.5, 0.9167, 0.5833, 0.8958, 0.5833, 0.8958, 0.5833, 0.9167, 0.5833, 0.9167, 0.6667, 0.8958, 0.6667, 0.8958, 0.6667, 0.9167, 0.6667, 0.9167, 0.75, 0.8958, 0.75, 0.8958, 0.75, 0.9167, 0.75, 0.9167, 0.8333, 0.8958, 0.8333, 0.8958, 0.8333, 0.9167, 0.8333, 0.9167, 0.9167, 0.8958, 0.9167, 0.8958, 0.9167, 0.9167, 0.9167, 0.9167, 1.0, 0.8958, 1.0, 0.8958, 2.22e-16, 0.9167, 2.22e-16, 0.9167, 0.08333, 0.8958, 0.08333, 0.8958, 0.08333, 0.9167, 0.08333, 0.9167, 0.1667, 0.8958, 0.1667, 0.8958, 0.1667, 0.9167, 0.1667, 0.9167, 0.25, 0.8958, 0.25, 0.8958, 0.25, 0.9167, 0.25, 0.9167, 0.3333, 0.8958, 0.3333, 0.8958, 0.3333, 0.9167, 0.3333, 0.9167, 0.4167, 0.8958, 0.4167, 0.8958, 0.4167, 0.9167, 0.4167, 0.9167, 0.5, 0.8958, 0.5, 0.9167, 0.5, 0.9375, 0.5, 0.9375, 0.5833, 0.9167, 0.5833, 0.9167, 0.5833, 0.9375, 0.5833, 0.9375, 0.6667, 0.9167, 0.6667, 0.9167, 0.6667, 0.9375, 0.6667, 0.9375, 0.75, 0.9167, 0.75, 0.9167, 0.75, 0.9375, 0.75, 0.9375, 0.8333, 0.9167, 0.8333, 0.9167, 0.8333, 0.9375, 0.8333, 0.9375, 0.9167, 0.9167, 0.9167, 0.9167, 0.9167, 0.9375, 0.9167, 0.9375, 1.0, 0.9167, 1.0, 0.9167, 2.22e-16, 0.9375, 2.22e-16, 0.9375, 0.08333, 0.9167, 0.08333, 0.9167, 0.08333, 0.9375, 0.08333, 0.9375, 0.1667, 0.9167, 0.1667, 0.9167, 0.1667, 0.9375, 0.1667, 0.9375, 0.25, 0.9167, 0.25, 0.9167, 0.25, 0.9375, 0.25, 0.9375, 0.3333, 0.9167, 0.3333, 0.9167, 0.3333, 0.9375, 0.3333, 0.9375, 0.4167, 0.9167, 0.4167, 0.9167, 0.4167, 0.9375, 0.4167, 0.9375, 0.5, 0.9167, 0.5, 0.9375, 0.5, 0.9583, 0.5, 0.9583, 0.5833, 0.9375, 0.5833, 0.9375, 0.5833, 0.9583, 0.5833, 0.9583, 0.6667, 0.9375, 0.6667, 0.9375, 0.6667, 0.9583, 0.6667, 0.9583, 0.75, 0.9375, 0.75, 0.9375, 0.75, 0.9583, 0.75, 0.9583, 0.8333, 0.9375, 0.8333, 0.9375, 0.8333, 0.9583, 0.8333, 0.9583, 0.9167, 0.9375, 0.9167, 0.9375, 0.9167, 0.9583, 0.9167, 0.9583, 1.0, 0.9375, 1.0, 0.9375, 2.22e-16, 0.9583, 2.22e-16, 0.9583, 0.08333, 0.9375, 0.08333, 0.9375, 0.08333, 0.9583, 0.08333, 0.9583, 0.1667, 0.9375, 0.1667, 0.9375, 0.1667, 0.9583, 0.1667, 0.9583, 0.25, 0.9375, 0.25, 0.9375, 0.25, 0.9583, 0.25, 0.9583, 0.3333, 0.9375, 0.3333, 0.9375, 0.3333, 0.9583, 0.3333, 0.9583, 0.4167, 0.9375, 0.4167, 0.9375, 0.4167, 0.9583, 0.4167, 0.9583, 0.5, 0.9375, 0.5, 0.9583, 0.5, 0.9792, 0.5, 0.9792, 0.5833, 0.9583, 0.5833, 0.9583, 0.5833, 0.9792, 0.5833, 0.9792, 0.6667, 0.9583, 0.6667, 0.9583, 0.6667, 0.9792, 0.6667, 0.9792, 0.75, 0.9583, 0.75, 0.9583, 0.75, 0.9792, 0.75, 0.9792, 0.8333, 0.9583, 0.8333, 0.9583, 0.8333, 0.9792, 0.8333, 0.9792, 0.9167, 0.9583, 0.9167, 0.9583, 0.9167, 0.9792, 0.9167, 0.9792, 1.0, 0.9583, 1.0, 0.9583, 2.22e-16, 0.9792, 2.22e-16, 0.9792, 0.08333, 0.9583, 0.08333, 0.9583, 0.08333, 0.9792, 0.08333, 0.9792, 0.1667, 0.9583, 0.1667, 0.9583, 0.1667, 0.9792, 0.1667, 0.9792, 0.25, 0.9583, 0.25, 0.9583, 0.25, 0.9792, 0.25, 0.9792, 0.3333, 0.9583, 0.3333, 0.9583, 0.3333, 0.9792, 0.3333, 0.9792, 0.4167, 0.9583, 0.4167, 0.9583, 0.4167, 0.9792, 0.4167, 0.9792, 0.5, 0.9583, 0.5, 0.9792, 0.5, 1.0, 0.5, 1.0, 0.5833, 0.9792, 0.5833, 0.9792, 0.5833, 1.0, 0.5833, 1.0, 0.6667, 0.9792, 0.6667, 0.9792, 0.6667, 1.0, 0.6667, 1.0, 0.75, 0.9792, 0.75, 0.9792, 0.75, 1.0, 0.75, 1.0, 0.8333, 0.9792, 0.8333, 0.9792, 0.8333, 1.0, 0.8333, 1.0, 0.9167, 0.9792, 0.9167, 0.9792, 0.9167, 1.0, 0.9167, 1.0, 1.0, 0.9792, 1.0, 0.9792, 2.22e-16, 1.0, 2.22e-16, 1.0, 0.08333, 0.9792, 0.08333, 0.9792, 0.08333, 1.0, 0.08333, 1.0, 0.1667, 0.9792, 0.1667, 0.9792, 0.1667, 1.0, 0.1667, 1.0, 0.25, 0.9792, 0.25, 0.9792, 0.25, 1.0, 0.25, 1.0, 0.3333, 0.9792, 0.3333, 0.9792, 0.3333, 1.0, 0.3333, 1.0, 0.4167, 0.9792, 0.4167, 0.9792, 0.4167, 1.0, 0.4167, 1.0, 0.5, 0.9792, 0.5, 8.882e-16, 0.5, 0.02083, 0.5, 0.02083, 0.5833, 8.882e-16, 0.5833, 8.882e-16, 0.5833, 0.02083, 0.5833, 0.02083, 0.6667, 8.882e-16, 0.6667, 8.882e-16, 0.6667, 0.02083, 0.6667, 0.02083, 0.75, 8.882e-16, 0.75, 8.882e-16, 0.75, 0.02083, 0.75, 0.02083, 0.8333, 8.882e-16, 0.8333, 8.882e-16, 0.8333, 0.02083, 0.8333, 0.02083, 0.9167, 8.882e-16, 0.9167, 8.882e-16, 0.9167, 0.02083, 0.9167, 0.02083, 1.0, 8.882e-16, 1.0, 8.882e-16, 2.22e-16, 0.02083, 2.22e-16, 0.02083, 0.08333, 8.882e-16, 0.08333, 8.882e-16, 0.08333, 0.02083, 0.08333, 0.02083, 0.1667, 8.882e-16, 0.1667, 8.882e-16, 0.1667, 0.02083, 0.1667, 0.02083, 0.25, 8.882e-16, 0.25, 8.882e-16, 0.25, 0.02083, 0.25, 0.02083, 0.3333, 8.882e-16, 0.3333, 8.882e-16, 0.3333, 0.02083, 0.3333, 0.02083, 0.4167, 8.882e-16, 0.4167, 8.882e-16, 0.4167, 0.02083, 0.4167, 0.02083, 0.5, 8.882e-16, 0.5, 0.02083, 0.5, 0.04167, 0.5, 0.04167, 0.5833, 0.02083, 0.5833, 0.02083, 0.5833, 0.04167, 0.5833, 0.04167, 0.6667, 0.02083, 0.6667, 0.02083, 0.6667, 0.04167, 0.6667, 0.04167, 0.75, 0.02083, 0.75, 0.02083, 0.75, 0.04167, 0.75, 0.04167, 0.8333, 0.02083, 0.8333, 0.02083, 0.8333, 0.04167, 0.8333, 0.04167, 0.9167, 0.02083, 0.9167, 0.02083, 0.9167, 0.04167, 0.9167, 0.04167, 1.0, 0.02083, 1.0, 0.02083, 2.22e-16, 0.04167, 2.22e-16, 0.04167, 0.08333, 0.02083, 0.08333, 0.02083, 0.08333, 0.04167, 0.08333, 0.04167, 0.1667, 0.02083, 0.1667, 0.02083, 0.1667, 0.04167, 0.1667, 0.04167, 0.25, 0.02083, 0.25, 0.02083, 0.25, 0.04167, 0.25, 0.04167, 0.3333, 0.02083, 0.3333, 0.02083, 0.3333, 0.04167, 0.3333, 0.04167, 0.4167, 0.02083, 0.4167, 0.02083, 0.4167, 0.04167, 0.4167, 0.04167, 0.5, 0.02083, 0.5, 0.04167, 0.5, 0.0625, 0.5, 0.0625, 0.5833, 0.04167, 0.5833, 0.04167, 0.5833, 0.0625, 0.5833, 0.0625, 0.6667, 0.04167, 0.6667, 0.04167, 0.6667, 0.0625, 0.6667, 0.0625, 0.75, 0.04167, 0.75, 0.04167, 0.75, 0.0625, 0.75, 0.0625, 0.8333, 0.04167, 0.8333, 0.04167, 0.8333, 0.0625, 0.8333, 0.0625, 0.9167, 0.04167, 0.9167, 0.04167, 0.9167, 0.0625, 0.9167, 0.0625, 1.0, 0.04167, 1.0, 0.04167, 2.22e-16, 0.0625, 2.22e-16, 0.0625, 0.08333, 0.04167, 0.08333, 0.04167, 0.08333, 0.0625, 0.08333, 0.0625, 0.1667, 0.04167, 0.1667, 0.04167, 0.1667, 0.0625, 0.1667, 0.0625, 0.25, 0.04167, 0.25, 0.04167, 0.25, 0.0625, 0.25, 0.0625, 0.3333, 0.04167, 0.3333, 0.04167, 0.3333, 0.0625, 0.3333, 0.0625, 0.4167, 0.04167, 0.4167, 0.04167, 0.4167, 0.0625, 0.4167, 0.0625, 0.5, 0.04167, 0.5, 0.0625, 0.5, 0.08333, 0.5, 0.08333, 0.5833, 0.0625, 0.5833, 0.0625, 0.5833, 0.08333, 0.5833, 0.08333, 0.6667, 0.0625, 0.6667, 0.0625, 0.6667, 0.08333, 0.6667, 0.08333, 0.75, 0.0625, 0.75, 0.0625, 0.75, 0.08333, 0.75, 0.08333, 0.8333, 0.0625, 0.8333, 0.0625, 0.8333, 0.08333, 0.8333, 0.08333, 0.9167, 0.0625, 0.9167, 0.0625, 0.9167, 0.08333, 0.9167, 0.08333, 1.0, 0.0625, 1.0, 0.0625, 2.22e-16, 0.08333, 2.22e-16, 0.08333, 0.08333, 0.0625, 0.08333, 0.0625, 0.08333, 0.08333, 0.08333, 0.08333, 0.1667, 0.0625, 0.1667, 0.0625, 0.1667, 0.08333, 0.1667, 0.08333, 0.25, 0.0625, 0.25, 0.0625, 0.25, 0.08333, 0.25, 0.08333, 0.3333, 0.0625, 0.3333, 0.0625, 0.3333, 0.08333, 0.3333, 0.08333, 0.4167, 0.0625, 0.4167, 0.0625, 0.4167, 0.08333, 0.4167, 0.08333, 0.5, 0.0625, 0.5, 0.08333, 0.5, 0.1042, 0.5, 0.1042, 0.5833, 0.08333, 0.5833, 0.08333, 0.5833, 0.1042, 0.5833, 0.1042, 0.6667, 0.08333, 0.6667, 0.08333, 0.6667, 0.1042, 0.6667, 0.1042, 0.75, 0.08333, 0.75, 0.08333, 0.75, 0.1042, 0.75, 0.1042, 0.8333, 0.08333, 0.8333, 0.08333, 0.8333, 0.1042, 0.8333, 0.1042, 0.9167, 0.08333, 0.9167, 0.08333, 0.9167, 0.1042, 0.9167, 0.1042, 1.0, 0.08333, 1.0, 0.08333, 2.22e-16, 0.1042, 2.22e-16, 0.1042, 0.08333, 0.08333, 0.08333, 0.08333, 0.08333, 0.1042, 0.08333, 0.1042, 0.1667, 0.08333, 0.1667, 0.08333, 0.1667, 0.1042, 0.1667, 0.1042, 0.25, 0.08333, 0.25, 0.08333, 0.25, 0.1042, 0.25, 0.1042, 0.3333, 0.08333, 0.3333, 0.08333, 0.3333, 0.1042, 0.3333, 0.1042, 0.4167, 0.08333, 0.4167, 0.08333, 0.4167, 0.1042, 0.4167, 0.1042, 0.5, 0.08333, 0.5, 0.1042, 0.5, 0.125, 0.5, 0.125, 0.5833, 0.1042, 0.5833, 0.1042, 0.5833, 0.125, 0.5833, 0.125, 0.6667, 0.1042, 0.6667, 0.1042, 0.6667, 0.125, 0.6667, 0.125, 0.75, 0.1042, 0.75, 0.1042, 0.75, 0.125, 0.75, 0.125, 0.8333, 0.1042, 0.8333, 0.1042, 0.8333, 0.125, 0.8333, 0.125, 0.9167, 0.1042, 0.9167, 0.1042, 0.9167, 0.125, 0.9167, 0.125, 1.0, 0.1042, 1.0, 0.1042, 2.22e-16, 0.125, 2.22e-16, 0.125, 0.08333, 0.1042, 0.08333, 0.1042, 0.08333, 0.125, 0.08333, 0.125, 0.1667, 0.1042, 0.1667, 0.1042, 0.1667, 0.125, 0.1667, 0.125, 0.25, 0.1042, 0.25, 0.1042, 0.25, 0.125, 0.25, 0.125, 0.3333, 0.1042, 0.3333, 0.1042, 0.3333, 0.125, 0.3333, 0.125, 0.4167, 0.1042, 0.4167, 0.1042, 0.4167, 0.125, 0.4167, 0.125, 0.5, 0.1042, 0.5, 0.125, 0.5, 0.1458, 0.5, 0.1458, 0.5833, 0.125, 0.5833, 0.125, 0.5833, 0.1458, 0.5833, 0.1458, 0.6667, 0.125, 0.6667, 0.125, 0.6667, 0.1458, 0.6667, 0.1458, 0.75, 0.125, 0.75, 0.125, 0.75, 0.1458, 0.75, 0.1458, 0.8333, 0.125, 0.8333, 0.125, 0.8333, 0.1458, 0.8333, 0.1458, 0.9167, 0.125, 0.9167, 0.125, 0.9167, 0.1458, 0.9167, 0.1458, 1.0, 0.125, 1.0, 0.125, 2.22e-16, 0.1458, 2.22e-16, 0.1458, 0.08333, 0.125, 0.08333, 0.125, 0.08333, 0.1458, 0.08333, 0.1458, 0.1667, 0.125, 0.1667, 0.125, 0.1667, 0.1458, 0.1667, 0.1458, 0.25, 0.125, 0.25, 0.125, 0.25, 0.1458, 0.25, 0.1458, 0.3333, 0.125, 0.3333, 0.125, 0.3333, 0.1458, 0.3333, 0.1458, 0.4167, 0.125, 0.4167, 0.125, 0.4167, 0.1458, 0.4167, 0.1458, 0.5, 0.125, 0.5, 0.1458, 0.5, 0.1667, 0.5, 0.1667, 0.5833, 0.1458, 0.5833, 0.1458, 0.5833, 0.1667, 0.5833, 0.1667, 0.6667, 0.1458, 0.6667, 0.1458, 0.6667, 0.1667, 0.6667, 0.1667, 0.75, 0.1458, 0.75, 0.1458, 0.75, 0.1667, 0.75, 0.1667, 0.8333, 0.1458, 0.8333, 0.1458, 0.8333, 0.1667, 0.8333, 0.1667, 0.9167, 0.1458, 0.9167, 0.1458, 0.9167, 0.1667, 0.9167, 0.1667, 1.0, 0.1458, 1.0, 0.1458, 2.22e-16, 0.1667, 2.22e-16, 0.1667, 0.08333, 0.1458, 0.08333, 0.1458, 0.08333, 0.1667, 0.08333, 0.1667, 0.1667, 0.1458, 0.1667, 0.1458, 0.1667, 0.1667, 0.1667, 0.1667, 0.25, 0.1458, 0.25, 0.1458, 0.25, 0.1667, 0.25, 0.1667, 0.3333, 0.1458, 0.3333, 0.1458, 0.3333, 0.1667, 0.3333, 0.1667, 0.4167, 0.1458, 0.4167, 0.1458, 0.4167, 0.1667, 0.4167, 0.1667, 0.5, 0.1458, 0.5, 0.1667, 0.5, 0.1875, 0.5, 0.1875, 0.5833, 0.1667, 0.5833, 0.1667, 0.5833, 0.1875, 0.5833, 0.1875, 0.6667, 0.1667, 0.6667, 0.1667, 0.6667, 0.1875, 0.6667, 0.1875, 0.75, 0.1667, 0.75, 0.1667, 0.75, 0.1875, 0.75, 0.1875, 0.8333, 0.1667, 0.8333, 0.1667, 0.8333, 0.1875, 0.8333, 0.1875, 0.9167, 0.1667, 0.9167, 0.1667, 0.9167, 0.1875, 0.9167, 0.1875, 1.0, 0.1667, 1.0, 0.1667, 2.22e-16, 0.1875, 2.22e-16, 0.1875, 0.08333, 0.1667, 0.08333, 0.1667, 0.08333, 0.1875, 0.08333, 0.1875, 0.1667, 0.1667, 0.1667, 0.1667, 0.1667, 0.1875, 0.1667, 0.1875, 0.25, 0.1667, 0.25, 0.1667, 0.25, 0.1875, 0.25, 0.1875, 0.3333, 0.1667, 0.3333, 0.1667, 0.3333, 0.1875, 0.3333, 0.1875, 0.4167, 0.1667, 0.4167, 0.1667, 0.4167, 0.1875, 0.4167, 0.1875, 0.5, 0.1667, 0.5, 0.1875, 0.5, 0.2083, 0.5, 0.2083, 0.5833, 0.1875, 0.5833, 0.1875, 0.5833, 0.2083, 0.5833, 0.2083, 0.6667, 0.1875, 0.6667, 0.1875, 0.6667, 0.2083, 0.6667, 0.2083, 0.75, 0.1875, 0.75, 0.1875, 0.75, 0.2083, 0.75, 0.2083, 0.8333, 0.1875, 0.8333, 0.1875, 0.8333, 0.2083, 0.8333, 0.2083, 0.9167, 0.1875, 0.9167, 0.1875, 0.9167, 0.2083, 0.9167, 0.2083, 1.0, 0.1875, 1.0, 0.1875, 2.22e-16, 0.2083, 2.22e-16, 0.2083, 0.08333, 0.1875, 0.08333, 0.1875, 0.08333, 0.2083, 0.08333, 0.2083, 0.1667, 0.1875, 0.1667, 0.1875, 0.1667, 0.2083, 0.1667, 0.2083, 0.25, 0.1875, 0.25, 0.1875, 0.25, 0.2083, 0.25, 0.2083, 0.3333, 0.1875, 0.3333, 0.1875, 0.3333, 0.2083, 0.3333, 0.2083, 0.4167, 0.1875, 0.4167, 0.1875, 0.4167, 0.2083, 0.4167, 0.2083, 0.5, 0.1875, 0.5, 0.2083, 0.5, 0.2292, 0.5, 0.2292, 0.5833, 0.2083, 0.5833, 0.2083, 0.5833, 0.2292, 0.5833, 0.2292, 0.6667, 0.2083, 0.6667, 0.2083, 0.6667, 0.2292, 0.6667, 0.2292, 0.75, 0.2083, 0.75, 0.2083, 0.75, 0.2292, 0.75, 0.2292, 0.8333, 0.2083, 0.8333, 0.2083, 0.8333, 0.2292, 0.8333, 0.2292, 0.9167, 0.2083, 0.9167, 0.2083, 0.9167, 0.2292, 0.9167, 0.2292, 1.0, 0.2083, 1.0, 0.2083, 2.22e-16, 0.2292, 2.22e-16, 0.2292, 0.08333, 0.2083, 0.08333, 0.2083, 0.08333, 0.2292, 0.08333, 0.2292, 0.1667, 0.2083, 0.1667, 0.2083, 0.1667, 0.2292, 0.1667, 0.2292, 0.25, 0.2083, 0.25, 0.2083, 0.25, 0.2292, 0.25, 0.2292, 0.3333, 0.2083, 0.3333, 0.2083, 0.3333, 0.2292, 0.3333, 0.2292, 0.4167, 0.2083, 0.4167, 0.2083, 0.4167, 0.2292, 0.4167, 0.2292, 0.5, 0.2083, 0.5, 0.2292, 0.5, 0.25, 0.5, 0.25, 0.5833, 0.2292, 0.5833, 0.2292, 0.5833, 0.25, 0.5833, 0.25, 0.6667, 0.2292, 0.6667, 0.2292, 0.6667, 0.25, 0.6667, 0.25, 0.75, 0.2292, 0.75, 0.2292, 0.75, 0.25, 0.75, 0.25, 0.8333, 0.2292, 0.8333, 0.2292, 0.8333, 0.25, 0.8333, 0.25, 0.9167, 0.2292, 0.9167, 0.2292, 0.9167, 0.25, 0.9167, 0.25, 1.0, 0.2292, 1.0, 0.2292, 2.22e-16, 0.25, 2.22e-16, 0.25, 0.08333, 0.2292, 0.08333, 0.2292, 0.08333, 0.25, 0.08333, 0.25, 0.1667, 0.2292, 0.1667, 0.2292, 0.1667, 0.25, 0.1667, 0.25, 0.25, 0.2292, 0.25, 0.2292, 0.25, 0.25, 0.25, 0.25, 0.3333, 0.2292, 0.3333, 0.2292, 0.3333, 0.25, 0.3333, 0.25, 0.4167, 0.2292, 0.4167, 0.2292, 0.4167, 0.25, 0.4167, 0.25, 0.5, 0.2292, 0.5, 0.25, 0.5, 0.2708, 0.5, 0.2708, 0.5833, 0.25, 0.5833, 0.25, 0.5833, 0.2708, 0.5833, 0.2708, 0.6667, 0.25, 0.6667, 0.25, 0.6667, 0.2708, 0.6667, 0.2708, 0.75, 0.25, 0.75, 0.25, 0.75, 0.2708, 0.75, 0.2708, 0.8333, 0.25, 0.8333, 0.25, 0.8333, 0.2708, 0.8333, 0.2708, 0.9167, 0.25, 0.9167, 0.25, 0.9167, 0.2708, 0.9167, 0.2708, 1.0, 0.25, 1.0, 0.25, 2.22e-16, 0.2708, 2.22e-16, 0.2708, 0.08333, 0.25, 0.08333, 0.25, 0.08333, 0.2708, 0.08333, 0.2708, 0.1667, 0.25, 0.1667, 0.25, 0.1667, 0.2708, 0.1667, 0.2708, 0.25, 0.25, 0.25, 0.25, 0.25, 0.2708, 0.25, 0.2708, 0.3333, 0.25, 0.3333, 0.25, 0.3333, 0.2708, 0.3333, 0.2708, 0.4167, 0.25, 0.4167, 0.25, 0.4167, 0.2708, 0.4167, 0.2708, 0.5, 0.25, 0.5, 0.2708, 0.5, 0.2917, 0.5, 0.2917, 0.5833, 0.2708, 0.5833, 0.2708, 0.5833, 0.2917, 0.5833, 0.2917, 0.6667, 0.2708, 0.6667, 0.2708, 0.6667, 0.2917, 0.6667, 0.2917, 0.75, 0.2708, 0.75, 0.2708, 0.75, 0.2917, 0.75, 0.2917, 0.8333, 0.2708, 0.8333, 0.2708, 0.8333, 0.2917, 0.8333, 0.2917, 0.9167, 0.2708, 0.9167, 0.2708, 0.9167, 0.2917, 0.9167, 0.2917, 1.0, 0.2708, 1.0, 0.2708, 2.22e-16, 0.2917, 2.22e-16, 0.2917, 0.08333, 0.2708, 0.08333, 0.2708, 0.08333, 0.2917, 0.08333, 0.2917, 0.1667, 0.2708, 0.1667, 0.2708, 0.1667, 0.2917, 0.1667, 0.2917, 0.25, 0.2708, 0.25, 0.2708, 0.25, 0.2917, 0.25, 0.2917, 0.3333, 0.2708, 0.3333, 0.2708, 0.3333, 0.2917, 0.3333, 0.2917, 0.4167, 0.2708, 0.4167, 0.2708, 0.4167, 0.2917, 0.4167, 0.2917, 0.5, 0.2708, 0.5, 0.2917, 0.5, 0.3125, 0.5, 0.3125, 0.5833, 0.2917, 0.5833, 0.2917, 0.5833, 0.3125, 0.5833, 0.3125, 0.6667, 0.2917, 0.6667, 0.2917, 0.6667, 0.3125, 0.6667, 0.3125, 0.75, 0.2917, 0.75, 0.2917, 0.75, 0.3125, 0.75, 0.3125, 0.8333, 0.2917, 0.8333, 0.2917, 0.8333, 0.3125, 0.8333, 0.3125, 0.9167, 0.2917, 0.9167, 0.2917, 0.9167, 0.3125, 0.9167, 0.3125, 1.0, 0.2917, 1.0, 0.2917, 2.22e-16, 0.3125, 2.22e-16, 0.3125, 0.08333, 0.2917, 0.08333, 0.2917, 0.08333, 0.3125, 0.08333, 0.3125, 0.1667, 0.2917, 0.1667, 0.2917, 0.1667, 0.3125, 0.1667, 0.3125, 0.25, 0.2917, 0.25, 0.2917, 0.25, 0.3125, 0.25, 0.3125, 0.3333, 0.2917, 0.3333, 0.2917, 0.3333, 0.3125, 0.3333, 0.3125, 0.4167, 0.2917, 0.4167, 0.2917, 0.4167, 0.3125, 0.4167, 0.3125, 0.5, 0.2917, 0.5, 0.3125, 0.5, 0.3333, 0.5, 0.3333, 0.5833, 0.3125, 0.5833, 0.3125, 0.5833, 0.3333, 0.5833, 0.3333, 0.6667, 0.3125, 0.6667, 0.3125, 0.6667, 0.3333, 0.6667, 0.3333, 0.75, 0.3125, 0.75, 0.3125, 0.75, 0.3333, 0.75, 0.3333, 0.8333, 0.3125, 0.8333, 0.3125, 0.8333, 0.3333, 0.8333, 0.3333, 0.9167, 0.3125, 0.9167, 0.3125, 0.9167, 0.3333, 0.9167, 0.3333, 1.0, 0.3125, 1.0, 0.3125, 2.22e-16, 0.3333, 2.22e-16, 0.3333, 0.08333, 0.3125, 0.08333, 0.3125, 0.08333, 0.3333, 0.08333, 0.3333, 0.1667, 0.3125, 0.1667, 0.3125, 0.1667, 0.3333, 0.1667, 0.3333, 0.25, 0.3125, 0.25, 0.3125, 0.25, 0.3333, 0.25, 0.3333, 0.3333, 0.3125, 0.3333, 0.3125, 0.3333, 0.3333, 0.3333, 0.3333, 0.4167, 0.3125, 0.4167, 0.3125, 0.4167, 0.3333, 0.4167, 0.3333, 0.5, 0.3125, 0.5, 0.3333, 0.5, 0.3542, 0.5, 0.3542, 0.5833, 0.3333, 0.5833, 0.3333, 0.5833, 0.3542, 0.5833, 0.3542, 0.6667, 0.3333, 0.6667, 0.3333, 0.6667, 0.3542, 0.6667, 0.3542, 0.75, 0.3333, 0.75, 0.3333, 0.75, 0.3542, 0.75, 0.3542, 0.8333, 0.3333, 0.8333, 0.3333, 0.8333, 0.3542, 0.8333, 0.3542, 0.9167, 0.3333, 0.9167, 0.3333, 0.9167, 0.3542, 0.9167, 0.3542, 1.0, 0.3333, 1.0, 0.3333, 2.22e-16, 0.3542, 2.22e-16, 0.3542, 0.08333, 0.3333, 0.08333, 0.3333, 0.08333, 0.3542, 0.08333, 0.3542, 0.1667, 0.3333, 0.1667, 0.3333, 0.1667, 0.3542, 0.1667, 0.3542, 0.25, 0.3333, 0.25, 0.3333, 0.25, 0.3542, 0.25, 0.3542, 0.3333, 0.3333, 0.3333, 0.3333, 0.3333, 0.3542, 0.3333, 0.3542, 0.4167, 0.3333, 0.4167, 0.3333, 0.4167, 0.3542, 0.4167, 0.3542, 0.5, 0.3333, 0.5, 0.3542, 0.5, 0.375, 0.5, 0.375, 0.5833, 0.3542, 0.5833, 0.3542, 0.5833, 0.375, 0.5833, 0.375, 0.6667, 0.3542, 0.6667, 0.3542, 0.6667, 0.375, 0.6667, 0.375, 0.75, 0.3542, 0.75, 0.3542, 0.75, 0.375, 0.75, 0.375, 0.8333, 0.3542, 0.8333, 0.3542, 0.8333, 0.375, 0.8333, 0.375, 0.9167, 0.3542, 0.9167, 0.3542, 0.9167, 0.375, 0.9167, 0.375, 1.0, 0.3542, 1.0, 0.3542, 2.22e-16, 0.375, 2.22e-16, 0.375, 0.08333, 0.3542, 0.08333, 0.3542, 0.08333, 0.375, 0.08333, 0.375, 0.1667, 0.3542, 0.1667, 0.3542, 0.1667, 0.375, 0.1667, 0.375, 0.25, 0.3542, 0.25, 0.3542, 0.25, 0.375, 0.25, 0.375, 0.3333, 0.3542, 0.3333, 0.3542, 0.3333, 0.375, 0.3333, 0.375, 0.4167, 0.3542, 0.4167, 0.3542, 0.4167, 0.375, 0.4167, 0.375, 0.5, 0.3542, 0.5, 0.375, 0.5, 0.3958, 0.5, 0.3958, 0.5833, 0.375, 0.5833, 0.375, 0.5833, 0.3958, 0.5833, 0.3958, 0.6667, 0.375, 0.6667, 0.375, 0.6667, 0.3958, 0.6667, 0.3958, 0.75, 0.375, 0.75, 0.375, 0.75, 0.3958, 0.75, 0.3958, 0.8333, 0.375, 0.8333, 0.375, 0.8333, 0.3958, 0.8333, 0.3958, 0.9167, 0.375, 0.9167, 0.375, 0.9167, 0.3958, 0.9167, 0.3958, 1.0, 0.375, 1.0, 0.375, 2.22e-16, 0.3958, 2.22e-16, 0.3958, 0.08333, 0.375, 0.08333, 0.375, 0.08333, 0.3958, 0.08333, 0.3958, 0.1667, 0.375, 0.1667, 0.375, 0.1667, 0.3958, 0.1667, 0.3958, 0.25, 0.375, 0.25, 0.375, 0.25, 0.3958, 0.25, 0.3958, 0.3333, 0.375, 0.3333, 0.375, 0.3333, 0.3958, 0.3333, 0.3958, 0.4167, 0.375, 0.4167, 0.375, 0.4167, 0.3958, 0.4167, 0.3958, 0.5, 0.375, 0.5, 0.3958, 0.5, 0.4167, 0.5, 0.4167, 0.5833, 0.3958, 0.5833, 0.3958, 0.5833, 0.4167, 0.5833, 0.4167, 0.6667, 0.3958, 0.6667, 0.3958, 0.6667, 0.4167, 0.6667, 0.4167, 0.75, 0.3958, 0.75, 0.3958, 0.75, 0.4167, 0.75, 0.4167, 0.8333, 0.3958, 0.8333, 0.3958, 0.8333, 0.4167, 0.8333, 0.4167, 0.9167, 0.3958, 0.9167, 0.3958, 0.9167, 0.4167, 0.9167, 0.4167, 1.0, 0.3958, 1.0, 0.3958, 2.22e-16, 0.4167, 2.22e-16, 0.4167, 0.08333, 0.3958, 0.08333, 0.3958, 0.08333, 0.4167, 0.08333, 0.4167, 0.1667, 0.3958, 0.1667, 0.3958, 0.1667, 0.4167, 0.1667, 0.4167, 0.25, 0.3958, 0.25, 0.3958, 0.25, 0.4167, 0.25, 0.4167, 0.3333, 0.3958, 0.3333, 0.3958, 0.3333, 0.4167, 0.3333, 0.4167, 0.4167, 0.3958, 0.4167, 0.3958, 0.4167, 0.4167, 0.4167, 0.4167, 0.5, 0.3958, 0.5, 0.4167, 0.5, 0.4375, 0.5, 0.4375, 0.5833, 0.4167, 0.5833, 0.4167, 0.5833, 0.4375, 0.5833, 0.4375, 0.6667, 0.4167, 0.6667, 0.4167, 0.6667, 0.4375, 0.6667, 0.4375, 0.75, 0.4167, 0.75, 0.4167, 0.75, 0.4375, 0.75, 0.4375, 0.8333, 0.4167, 0.8333, 0.4167, 0.8333, 0.4375, 0.8333, 0.4375, 0.9167, 0.4167, 0.9167, 0.4167, 0.9167, 0.4375, 0.9167, 0.4375, 1.0, 0.4167, 1.0, 0.4167, 2.22e-16, 0.4375, 2.22e-16, 0.4375, 0.08333, 0.4167, 0.08333, 0.4167, 0.08333, 0.4375, 0.08333, 0.4375, 0.1667, 0.4167, 0.1667, 0.4167, 0.1667, 0.4375, 0.1667, 0.4375, 0.25, 0.4167, 0.25, 0.4167, 0.25, 0.4375, 0.25, 0.4375, 0.3333, 0.4167, 0.3333, 0.4167, 0.3333, 0.4375, 0.3333, 0.4375, 0.4167, 0.4167, 0.4167, 0.4167, 0.4167, 0.4375, 0.4167, 0.4375, 0.5, 0.4167, 0.5, 0.4375, 0.5, 0.4583, 0.5, 0.4583, 0.5833, 0.4375, 0.5833, 0.4375, 0.5833, 0.4583, 0.5833, 0.4583, 0.6667, 0.4375, 0.6667, 0.4375, 0.6667, 0.4583, 0.6667, 0.4583, 0.75, 0.4375, 0.75, 0.4375, 0.75, 0.4583, 0.75, 0.4583, 0.8333, 0.4375, 0.8333, 0.4375, 0.8333, 0.4583, 0.8333, 0.4583, 0.9167, 0.4375, 0.9167, 0.4375, 0.9167, 0.4583, 0.9167, 0.4583, 1.0, 0.4375, 1.0, 0.4375, 2.22e-16, 0.4583, 2.22e-16, 0.4583, 0.08333, 0.4375, 0.08333, 0.4375, 0.08333, 0.4583, 0.08333, 0.4583, 0.1667, 0.4375, 0.1667, 0.4375, 0.1667, 0.4583, 0.1667, 0.4583, 0.25, 0.4375, 0.25, 0.4375, 0.25, 0.4583, 0.25, 0.4583, 0.3333, 0.4375, 0.3333, 0.4375, 0.3333, 0.4583, 0.3333, 0.4583, 0.4167, 0.4375, 0.4167, 0.4375, 0.4167, 0.4583, 0.4167, 0.4583, 0.5, 0.4375, 0.5, 0.4583, 0.5, 0.4792, 0.5, 0.4792, 0.5833, 0.4583, 0.5833, 0.4583, 0.5833, 0.4792, 0.5833, 0.4792, 0.6667, 0.4583, 0.6667, 0.4583, 0.6667, 0.4792, 0.6667, 0.4792, 0.75, 0.4583, 0.75, 0.4583, 0.75, 0.4792, 0.75, 0.4792, 0.8333, 0.4583, 0.8333, 0.4583, 0.8333, 0.4792, 0.8333, 0.4792, 0.9167, 0.4583, 0.9167, 0.4583, 0.9167, 0.4792, 0.9167, 0.4792, 1.0, 0.4583, 1.0, 0.4583, 2.22e-16, 0.4792, 2.22e-16, 0.4792, 0.08333, 0.4583, 0.08333, 0.4583, 0.08333, 0.4792, 0.08333, 0.4792, 0.1667, 0.4583, 0.1667, 0.4583, 0.1667, 0.4792, 0.1667, 0.4792, 0.25, 0.4583, 0.25, 0.4583, 0.25, 0.4792, 0.25, 0.4792, 0.3333, 0.4583, 0.3333, 0.4583, 0.3333, 0.4792, 0.3333, 0.4792, 0.4167, 0.4583, 0.4167, 0.4583, 0.4167, 0.4792, 0.4167, 0.4792, 0.5, 0.4583, 0.5, 0.4792, 0.5, 0.5, 0.5, 0.5, 0.5833, 0.4792, 0.5833, 0.4792, 0.5833, 0.5, 0.5833, 0.5, 0.6667, 0.4792, 0.6667, 0.4792, 0.6667, 0.5, 0.6667, 0.5, 0.75, 0.4792, 0.75, 0.4792, 0.75, 0.5, 0.75, 0.5, 0.8333, 0.4792, 0.8333, 0.4792, 0.8333, 0.5, 0.8333, 0.5, 0.9167, 0.4792, 0.9167, 0.4792, 0.9167, 0.5, 0.9167, 0.5, 1.0, 0.4792, 1.0, 0.4792, 2.22e-16, 0.5, 2.22e-16, 0.5, 0.08333, 0.4792, 0.08333, 0.4792, 0.08333, 0.5, 0.08333, 0.5, 0.1667, 0.4792, 0.1667, 0.4792, 0.1667, 0.5, 0.1667, 0.5, 0.25, 0.4792, 0.25, 0.4792, 0.25, 0.5, 0.25, 0.5, 0.3333, 0.4792, 0.3333, 0.4792, 0.3333, 0.5, 0.3333, 0.5, 0.4167, 0.4792, 0.4167, 0.4792, 0.4167, 0.5, 0.4167, 0.5, 0.5, 0.4792, 0.5])
me_toroide.update()

# ---- objects
ob_cilindro = bpy.data.objects.new('Cilindro', me_cilindro)
ob_cubo = bpy.data.objects.new('Cubo', me_cubo)
ob_toroide = bpy.data.objects.new('Toroide', me_toroide)

# ---- transforms, parenting, visibility, modifiers, constraints
ob_cilindro.location = (0.0, 0.0, 0.0)
ob_cubo.location = (0.0, 0.0, 0.0)
ob_cubo.scale = (1.0, 2.632, 1.0)
ob_toroide.location = (-0.2136, 0.0, -0.878)
ob_toroide.scale = (1.024, 1.024, 0.4735)

# ---- collection membership
col_collection.objects.link(ob_cilindro)
col_collection.objects.link(ob_cubo)
col_collection.objects.link(ob_toroide)

# ---- scene / render settings (as saved in the file)
scene.frame_start = 1; scene.frame_end = 250; scene.frame_set(1)
scene.render.engine = 'BLENDER_EEVEE_NEXT'
bpy.context.view_layer.update()

# ---- added for rendering (the .blend has no active camera and no usable light): camera, sun
cam_auto = bpy.data.cameras.new('AutoCamera')
cam_auto.lens = 50.0
cam_auto.sensor_width = 36.0
cam_auto.clip_end = 1000.0
ob_auto_camera = bpy.data.objects.new('AutoCamera', cam_auto)
scene.collection.objects.link(ob_auto_camera)
ob_auto_camera.location = (13.4439, -17.7356, 11.9039)
ob_auto_camera.rotation_euler = (1.09748, -7.21219e-08, 0.694738)
scene.camera = ob_auto_camera
light_auto_sun = bpy.data.lights.new('AutoSun', 'SUN')
light_auto_sun.energy = 3.0
light_auto_sun.angle = 0.0523599
ob_auto_sun = bpy.data.objects.new('AutoSun', light_auto_sun)
scene.collection.objects.link(ob_auto_sun)
ob_auto_sun.rotation_euler = (0.872665, 0.174533, 0.523599)
bpy.context.view_layer.update()
